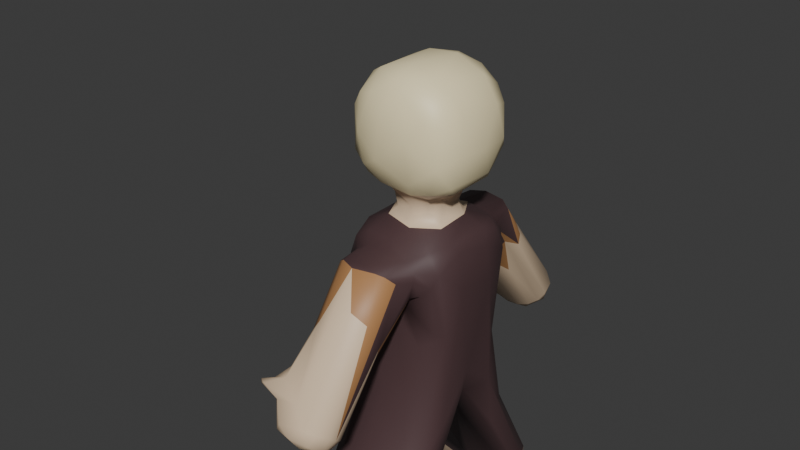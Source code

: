 # Source: V1NPC02.blend  (saved by Blender 5.0.119; exported with 4.5.12 LTS)
import bpy
from mathutils import Matrix  # noqa: F401  (used for matrix-valued properties, if any)

bpy.ops.wm.read_factory_settings(use_empty=True)
scene = bpy.context.scene
scene.name = 'Scene'

# ---- collections
col_collection = bpy.data.collections.new('Collection'); scene.collection.children.link(col_collection)

# ---- materials (node trees are filled in below, after node groups)
mat_material = bpy.data.materials.new('Material')
mat_material_001 = bpy.data.materials.new('Material.001')
mat_material_002 = bpy.data.materials.new('Material.002')
mat_material_003 = bpy.data.materials.new('Material.003')

# ---- material node trees
mat_material.use_nodes = True; mat_material.node_tree.nodes.clear()
_N = mat_material.node_tree.nodes; _L = mat_material.node_tree.links
n0 = _N.new('ShaderNodeBsdfPrincipled'); n0.name = 'Principled BSDF'; n0.location = (-200, 100)
n0.inputs[0].default_value = (0.7991, 0.6038, 0.4125, 1.0)
n1 = _N.new('ShaderNodeOutputMaterial'); n1.name = 'Material Output'; n1.location = (200, 100)
_L.new(n0.outputs[0], n1.inputs[0])
n1.is_active_output = True
mat_material_001.use_nodes = True; mat_material_001.node_tree.nodes.clear()
_N = mat_material_001.node_tree.nodes; _L = mat_material_001.node_tree.links
n0 = _N.new('ShaderNodeBsdfPrincipled'); n0.name = 'Principled BSDF'; n0.location = (-200, 100)
n0.inputs[0].default_value = (0.9734, 0.8469, 0.5149, 1.0)
n1 = _N.new('ShaderNodeOutputMaterial'); n1.name = 'Material Output'; n1.location = (200, 100)
_L.new(n0.outputs[0], n1.inputs[0])
n1.is_active_output = True
mat_material_002.use_nodes = True; mat_material_002.node_tree.nodes.clear()
_N = mat_material_002.node_tree.nodes; _L = mat_material_002.node_tree.links
n0 = _N.new('ShaderNodeBsdfPrincipled'); n0.name = 'Principled BSDF'; n0.location = (-200, 100)
n0.inputs[0].default_value = (0.08438, 0.04519, 0.04817, 1.0)
n1 = _N.new('ShaderNodeOutputMaterial'); n1.name = 'Material Output'; n1.location = (200, 100)
_L.new(n0.outputs[0], n1.inputs[0])
n1.is_active_output = True
mat_material_003.use_nodes = True; mat_material_003.node_tree.nodes.clear()
_N = mat_material_003.node_tree.nodes; _L = mat_material_003.node_tree.links
n0 = _N.new('ShaderNodeBsdfPrincipled'); n0.name = 'Principled BSDF'; n0.location = (-200, 100)
n0.inputs[0].default_value = (0.4342, 0.2159, 0.0865, 1.0)
n1 = _N.new('ShaderNodeOutputMaterial'); n1.name = 'Material Output'; n1.location = (200, 100)
_L.new(n0.outputs[0], n1.inputs[0])
n1.is_active_output = True

# ---- world
world_world = bpy.data.worlds.new('World'); scene.world = world_world
world_world.use_nodes = True; world_world.node_tree.nodes.clear()
_N = world_world.node_tree.nodes; _L = world_world.node_tree.links
n0 = _N.new('ShaderNodeOutputWorld'); n0.name = 'World Output'; n0.location = (200, 100)
n1 = _N.new('ShaderNodeBackground'); n1.name = 'Background'; n1.location = (-200, 100)
n1.inputs[0].default_value = (0.05088, 0.05088, 0.05088, 1.0)
_L.new(n1.outputs[0], n0.inputs[0])
n0.is_active_output = True
world_world.color = (0.05088, 0.05088, 0.05088)
world_world.sun_shadow_jitter_overblur = 0.0

# ---- meshes
me_cube_005 = bpy.data.meshes.new('Cube.005')
me_cube_005.from_pydata([(0.563, 7.863e-05, -1.283), (0.9205, -0.3502, 1.855), (0.5313, -0.347, 2.141), (0.5363, 0.1871, 2.636), (0.9603, 0.2553, 3.018), (0.765, -0.8169, 0.53), (0.3205, -3.241, -0.4335), (0.01375, -2.345, -3.728), (0.5439, -2.229, -3.4), (-1.854, -1.439, -3.547), (-0.535, -2.557, -0.5085), (-0.8822, -0.9073, -1.471), (-0.6981, -0.847, -0.162), (0.5703, -0.9033, 0.2522), (0.7863, -0.854, -0.662), (-0.0664, -1.076, -0.7284), (0.4996, -1.188, -1.344), (-0.05444, -0.9903, 0.9518), (0.6695, -0.8367, 1.955), (0.05094, -0.9287, 2.014), (-0.86, -0.9108, 1.487), (0.5263, -0.2661, 2.636), (0.3557, -0.4587, 2.636), (0.2955, -0.3709, 2.365), (-0.2993, -0.3913, 2.3), (-0.3846, -0.3714, 2.548), (0.8803, -0.5758, 3.003), (0.3262, -0.9016, 3.005), (-0.2607, -0.9915, 3.308), (-0.6085, -0.8524, 3.103), (0.5989, -0.7073, 2.86), (0.8049, -0.4575, 4.392), (0.6619, -0.7714, 4.326), (0.2543, -0.9063, 4.376), (-0.01928, -0.8084, 4.572), (-0.4104, -0.9017, 4.307), (0.6069, -0.91, 4.046), (0.7936, -0.8402, 3.374), (-0.6517, -0.9277, 3.675), (-0.9533, -0.6363, 1.247), (0.8224, -1.108, -1.748), (0.914, -0.6741, -1.246), (0.937, -0.1016, -0.4444), (-0.822, -0.4935, 1.985), (-0.4576, -0.437, 2.133), (-0.5284, -0.1959, 2.158), (-0.8679, -0.7423, 3.243), (-0.7063, -0.7913, 4.243), (-0.7779, -0.3921, 4.447), (-1.075, -3.339e-08, 3.524), (-0.9649, -0.4052, 4.112), (-0.3194, 0.3889, 4.693), (0.1999, 0.411, 4.722), (0.01686, -0.4122, 4.736), (0.7355, 0.3958, 4.491), (-0.8964, -0.2845, 2.893), (-0.4558, 0.227, 2.269), (-0.4558, 0.1666, 2.471), (-0.5017, -0.1552, 2.602), (-0.5364, 0.1895, 2.637), (0.8127, -0.4423, 1.995), (-0.9875, -0.4528, 1.46), (0.1199, -0.0002868, -1.471), (-0.9412, -0.08909, -0.4065), (-0.7533, -0.001702, -1.042), (0.002952, -1.226, 0.9154), (-0.3131, -1.279, 0.9389), (0.6013, -1.087, 1.67), (-0.6041, -1.116, 1.644), (-0.5178, -1.087, 1.769), (0.6494, -0.9986, 1.268), (0.5527, -1.14, 1.26), (-0.6676, -0.931, 1.044), (0.1962, -2.086, 1.311), (-0.08115, -1.737, 1.83), (0.4412, -1.586, 1.786), (-0.3523, -1.627, 1.831), (-0.5644, -1.23, 1.325), (-0.4968, -2.189, 0.808), (0.4274, -1.084, 1.834), (0.5506, -1.465, 1.654), (-0.01513, -3.313, -0.3946), (-0.2919, -3.075, -0.6709), (-0.3866, -3.182, -0.4724), (0.4271, -3.029, -0.6314), (-0.3331, -2.802, -0.7653), (0.3937, -1.248, 1.017), (-1.404, -2.236, -3.919), (0.5454, -2.223, -3.705), (0.6409, -2.046, -3.856), (-1.436, -1.494, -4.006), (-0.6239, -1.506, -2.121), (-0.6312, -1.072, -1.161), (0.4434, -1.646, -3.99), (-0.7339, -0.5169, -1.973), (-0.6867, -0.9316, -2.91), (-1.615, -2.253, -3.278), (-0.8307, -2.023, -2.925), (0.6124, -1.397, -3.649), (0.5, -1.616, -2.259), (-0.4193, -2.185, -3.084), (0.8188, -1.981, -3.325), (0.9198, -1.758, -3.441), (0.8188, -1.531, -3.571), (0.2133, -1.294, -3.695), (-1.098, -1.256, -3.104), (-1.061, -1.363, -2.771), (-1.125, -1.714, -2.865), (-2.053, -1.862, -3.833), (-1.866, -1.707, -4.005), (-1.947, -2.144, -3.379), (-1.95, -1.69, -3.329), (-1.559, -1.839, -4.107), (-0.9704, -1.196, -3.4), (-1.874, -1.958, -3.224), (-1.236, -1.927, -2.992), (-1.448, -2.369, -3.669), (-1.952, -2.21, -3.663), (0.4542, -2.016, 1.143), (-0.4454, -2.142, -0.1247), (-0.048, -3.087, 0.0893), (-0.7221, -2.595, 0.04836), (-0.2416, -3.262, -0.2635), (-0.4414, -3.083, 0.001109), (0.4339, -3.121, -0.2513), (0.341, -2.602, -0.6679), (0.1074, -2.532, -0.7172), (-0.3705, -2.414, -0.5337), (-0.9465, -2.47, -0.3662), (-0.9916, -2.742, -0.1666), (-0.9415, -2.937, 0.009024), (-0.7698, -2.338, -0.272), (-0.7401, -2.828, 0.1372), (-0.5089, -2.685, 0.368), (-0.701, -2.603, -0.3825), (1.003, -0.3601, 1.239), (0.8999, -0.6486, 0.43), (0.3464, -0.9808, -0.3175), (-0.4043, -0.939, 0.2691), (-1.503, -1.33, -3.686), (-1.898, -1.507, -3.856), (-0.9332, -0.5455, 1.773), (-0.5286, -1.507, 1.705), (0.08855, -0.5852, 2.116), (0.05679, -0.5216, 2.634), (-0.2886, -0.8062, 2.862), (-0.4446, -0.2279, 2.317), (-0.0435, -0.4893, 2.192), (0.004758, -0.4328, 2.409), (-0.4123, -0.4534, 2.64), (-0.7217, -0.6177, 2.859), (0.483, -0.5372, 4.62), (-0.4899, -0.5449, 4.613), (-1.022, -0.5422, 3.531), (-0.8584, -0.7491, 3.99), (0.3265, -1.012, 3.711), (-0.1518, -1.02, 3.946), (0.7931, -0.3952, 2.822), (1.022, -0.5422, 3.531), (0.8582, -0.7495, 3.99), (0.9653, -0.4152, 4.104), (0.4463, -0.2306, 2.3), (0.4621, -0.2095, 2.492), (0.8937, -0.839, 1.646), (-0.8869, -0.6882, -0.4791), (-0.9797, -0.3576, -0.1282), (-0.4355, -1.058, 1.155), (0.2848, -1.015, 1.075), (0.07981, -1.061, 1.058), (-0.005351, -1.08, 1.905), (-0.4992, -0.871, 1.982), (0.8195, -0.9354, 1.443), (-0.6663, -1.033, 1.364), (-0.7503, -0.8927, 1.83), (0.307, -1.658, 1.836), (-0.3322, -1.087, 1.862), (0.05041, -1.627, 1.873), (0.6121, -1.13, 1.549), (-0.6212, -2.803, -0.3367), (-0.4766, -2.95, -0.6262), (0.1311, -2.792, -0.8393), (0.0367, -3.144, -0.6658), (0.221, -3.235, -0.1847), (0.3707, -2.841, -0.7374), (-0.1499, -2.698, -0.8169), (-0.2683, -1.778, -4.114), (0.4532, -1.863, -4.013), (0.06812, -2.136, -3.983), (0.04181, -1.556, -4.031), (0.7432, -1.781, -3.854), (0.8054, -2.039, -3.644), (0.1465, -2.239, -3.209), (-0.2463, -2.379, -3.539), (-0.09665, -1.398, -1.723), (0.8714, -0.9043, -2.377), (-0.334, -0.001263, -1.413), (-0.4127, -1.329, -3.816), (-0.8735, -0.9828, -2.675), (-0.9253, -0.9121, -1.945), (-0.8927, -1.497, -2.449), (-2.069, -1.978, -3.495), (-2.063, -1.672, -3.567), (-1.325, -1.35, -3.297), (-1.345, -1.599, -3.066), (-1.843, -2.155, -3.884), (-1.599, -2.362, -3.514), (-0.1419, -2.27, -0.4208), (0.4393, -1.797, 0.4749), (0.532, -1.856, 0.6667), (-0.3259, -2.236, 1.02), (-0.413, -1.644, 0.603), (-0.5624, -2.002, 0.6328), (0.488, -2.695, -0.5544), (0.5458, -2.853, -0.4303), (0.5248, -2.983, -0.3269), (-0.6416, -2.334, -0.02084), (-0.9614, -2.421, -0.3103), (-0.9846, -2.616, -0.1286), (-0.4503, -2.878, 0.284), (-0.7863, -3.027, 0.1158), (-0.9539, -2.916, 0.0693), (-0.8236, -2.32, -0.4246), (-0.6303, -2.925, -0.1581), (-0.4771, 1.058, 1.187), (-0.855, 0.7646, 3.273), (0.2281, 2.71, -0.7987), (-0.3415, 3.225, -0.3907), (-0.1879, 2.378, -3.639), (0.5661, 2.175, -3.774), (-0.9401, 1.216, -3.493), (-0.6764, 2.283, -0.2693), (-0.8673, 0.2471, -1.028), (-0.9721, 0.3732, -0.345), (-0.8892, 0.7732, -1.062), (-0.732, 1.01, -1.207), (-0.6014, 0.8989, -0.2724), (-0.7416, 0.8244, 0.6164), (0.7306, 0.8125, -0.1448), (-0.3095, 1.198, -1.234), (0.5005, 1.187, -1.342), (-0.004706, 0.9727, 0.7779), (0.8542, 0.6502, 1.887), (0.09777, 0.9308, 2.009), (0.9137, 0.8163, 1.473), (0.5166, 0.2663, 2.164), (0.09707, 0.4592, 2.246), (0.3917, 0.4819, 2.131), (0.649, 0.8138, 1.974), (0.4353, 0.4112, 2.631), (0.05728, 0.5238, 2.635), (0.2888, 0.3897, 2.442), (0.3781, 0.3418, 2.299), (-0.3055, 0.4089, 2.257), (0.8987, 0.7246, 3.32), (0.6911, 0.8225, 3.115), (0.1019, 0.9771, 3.178), (-0.4664, 0.9172, 3.176), (0.5383, 0.7436, 2.863), (-0.5321, 0.7302, 2.849), (-0.3999, 0.4354, 2.627), (0.6787, 0.811, 4.249), (0.5271, 0.9811, 3.683), (-0.5271, 0.9811, 3.683), (-0.8507, 0.9038, 1.401), (-0.9303, 0.7514, 1.512), (-0.9913, 0.4201, 1.332), (0.882, 0.9759, -1.69), (0.8852, 0.7644, -2.013), (0.7791, 0.0151, -0.9459), (-0.9703, 0.4746, 3.104), (-0.6787, 0.811, 4.249), (-0.6398, 0.4666, 4.541), (0.1894, 1.067, 1.092), (-0.334, 1.137, 1.086), (0.2482, 1.082, 1.881), (-0.2038, 1.084, 1.891), (0.5903, 1.088, 1.693), (0.6151, 1.127, 1.557), (-0.6166, 1.04, 1.308), (-0.6144, 1.126, 1.541), (-0.5951, 1.089, 1.679), (0.5777, 1.047, 1.246), (-0.4983, 0.9591, 1.01), (-0.4962, 1.082, 1.788), (0.332, 2.049, 1.267), (0.02774, 2.222, 1.155), (-0.2806, 2.171, 1.14), (-0.3621, 1.627, 1.827), (-0.5492, 1.373, 1.233), (-0.463, 1.927, 1.254), (0.4664, 1.084, 1.805), (0.4884, 1.967, 1.119), (0.5479, 1.845, 0.9865), (0.5433, 1.422, 1.206), (-0.4491, 3.081, -0.5653), (0.3051, 3.219, -0.4872), (-0.3343, 2.78, -0.7608), (0.4247, 1.288, 1.017), (-1.408, 1.829, -4.115), (-1.635, 2.131, -3.98), (0.5454, 1.754, -3.978), (-0.001539, 1.825, -4.107), (-1.593, 1.428, -3.923), (-1.401, 1.527, -4.03), (-0.8235, 0.8534, -2.482), (-1.371, 2.357, -3.752), (-1.598, 2.362, -3.512), (-1.59, 2.296, -3.341), (-0.5978, 2.053, -2.912), (0.5829, 1.448, -3.76), (0.7045, 1.235, -1.762), (-0.2582, 2.304, -3.282), (0.5114, 2.184, -3.258), (0.8188, 1.981, -3.325), (0.9135, 1.785, -3.412), (0.8801, 1.618, -3.524), (0.7785, 1.609, -3.744), (0.1705, 1.283, -3.697), (-0.3903, 1.079, -3.338), (-1.128, 1.296, -3.025), (-1.075, 1.59, -2.808), (-0.9196, 1.808, -2.749), (-2.005, 2.024, -3.84), (-1.92, 2.158, -3.356), (-1.947, 1.614, -3.379), (-1.881, 1.89, -3.225), (-1.833, 1.735, -4.031), (-1.242, 1.288, -3.359), (-1.364, 1.855, -3.02), (-1.899, 2.248, -3.691), (-0.4497, 1.804, 0.476), (0.4194, 1.775, 0.4611), (0.1423, 2.524, -0.6972), (-0.2661, 3.002, 0.2104), (0.1457, 3.236, -0.1565), (0.3636, 3.15, -0.1888), (-0.6034, 2.262, -0.06706), (-0.6523, 2.489, 0.1695), (-0.5607, 2.798, 0.2714), (-0.7738, 2.306, -0.4241), (0.3636, 2.585, -0.6304), (-0.4975, 2.464, -0.5138), (-0.6665, 2.722, -0.3184), (-0.9826, 2.501, -0.223), (-0.9547, 2.797, -0.1392), (-0.5837, 3.001, -0.09404), (-0.9073, 2.366, -0.4079), (-0.99, 2.567, -0.292), (0.9272, 0.5547, -0.9901), (0.8972, 0.6269, -0.02677), (0.4676, 0.9369, -0.2632), (-0.1082, 1.024, -0.4284), (-1.813, 1.402, -3.611), (-1.998, 1.643, -3.863), (-0.9391, 0.3464, 1.817), (-0.8542, 0.6502, 1.887), (-0.5207, 1.531, 1.697), (0.8305, 0.3913, 1.989), (-0.2178, 0.5672, 2.118), (-0.09466, 0.8613, 2.91), (-0.3659, 0.3415, 2.457), (-0.09491, 0.4424, 2.468), (-0.7624, 0.5749, 2.866), (-0.8433, 0.1954, 2.85), (0.3941, 0.7734, 4.512), (1.257e-06, 0.7077, 4.634), (-0.3941, 0.7734, 4.512), (-1.019, 0.4892, 3.865), (-0.8583, 0.7494, 3.989), (-0.8899, 0.4006, 4.274), (-0.1112, 0.9195, 4.397), (0.1942, 1.011, 4.054), (0.8145, 0.4503, 2.849), (1.022, 0.5422, 3.531), (1.075, -0.0008387, 3.524), (0.8583, 0.7494, 3.989), (0.9729, 0.3941, 4.097), (-0.5387, 0.2754, 2.149), (-0.6131, 0.8123, 1.988), (-0.8036, 0.3554, 2.008), (0.4327, 0.2128, 2.402), (1.002, 0.3484, 1.102), (0.959, 0.2937, 1.749), (-0.8753, 0.6873, -0.1965), (-0.1598, 1.032, 1.075), (0.4454, 0.9696, 1.005), (0.8149, 0.9359, 1.393), (0.7825, 0.9174, 1.745), (-0.7545, 0.9184, 1.8), (0.3002, 1.657, 1.839), (-0.09006, 1.706, 1.864), (0.4822, 1.559, 1.759), (-0.4403, 2.92, -0.677), (-0.02813, 2.952, -0.7977), (0.2334, 3.102, -0.6641), (-0.0777, 3.25, -0.5483), (-0.1649, 3.293, -0.2862), (0.2504, 3.271, -0.356), (0.4501, 2.947, -0.6583), (-0.1576, 2.67, -0.8106), (0.2077, 2.086, -3.997), (0.01549, 2.282, -3.836), (0.01875, 1.539, -4.024), (0.7678, 1.936, -3.817), (0.7261, 2.13, -3.641), (0.3425, 2.313, -3.58), (0.1166, 1.596, -2.081), (-0.4789, 1.581, -2.18), (-0.6946, 0.937, -2.908), (-0.9202, 0.8469, -2.047), (-0.9016, 1.167, -2.069), (-0.7603, 1.44, -2.174), (-1.015, 1.244, -2.682), (-2.086, 1.716, -3.597), (-2.054, 2.021, -3.475), (-1.398, 1.476, -3.185), (-1.593, 2.172, -3.205), (-0.2833, 1.803, 0.2852), (0.0665, 1.264, 0.8745), (-0.124, 2.347, -0.5219), (-0.5189, 2.368, 0.6321), (-0.5634, 2.072, 0.4833), (-0.4166, 2.263, -0.413), (0.488, 2.695, -0.5549), (0.545, 2.836, -0.4455), (0.5097, 3.057, -0.3482), (-0.7663, 2.54, -0.03512), (-0.9911, 2.835, -0.02037), (-0.3135, 3.104, 0.02922), (-0.7994, 3.006, 0.1377), (-0.8938, 2.987, 0.05679), (-0.9271, 2.904, 0.08199)], [], [(135, 136, 41), (5, 13, 136), (14, 16, 40), (13, 17, 137), (137, 138, 15), (17, 138, 137), (15, 138, 12), (13, 137, 14), (5, 167, 13), (90, 139, 196), (90, 140, 139), (90, 109, 140), (140, 9, 139), (112, 109, 90), (139, 9, 113), (20, 141, 39), (173, 43, 141), (61, 141, 354), (69, 142, 76), (2, 18, 60), (60, 1, 357), (2, 60, 244), (44, 143, 147), (143, 19, 18), (44, 19, 143), (170, 19, 44), (2, 143, 18), (149, 144, 145), (30, 27, 144), (145, 27, 28), (149, 145, 150), (377, 45, 56), (56, 146, 57), (24, 148, 25), (148, 144, 149), (23, 144, 148), (147, 24, 44), (150, 29, 46), (58, 55, 59), (53, 152, 34), (34, 33, 151), (152, 35, 34), (51, 152, 53), (271, 48, 152), (152, 47, 35), (151, 32, 31), (151, 31, 54), (153, 50, 49), (46, 153, 55), (38, 154, 46), (29, 28, 38), (28, 155, 156), (156, 35, 38), (155, 36, 33), (156, 33, 34), (157, 30, 22), (157, 4, 26), (26, 37, 30), (26, 158, 37), (37, 158, 159), (158, 160, 159), (374, 376, 160), (37, 159, 36), (43, 173, 170), (162, 22, 23), (2, 161, 23), (382, 1, 135), (5, 136, 171), (136, 135, 163), (1, 60, 163), (163, 60, 18), (12, 39, 164), (72, 20, 12), (165, 63, 198), (11, 165, 198), (86, 168, 167), (17, 13, 167), (167, 5, 70), (71, 167, 70), (79, 19, 169), (18, 19, 79), (175, 170, 173), (177, 70, 171), (171, 163, 67), (172, 20, 72), (172, 72, 166), (209, 74, 76), (73, 174, 74), (74, 174, 176), (169, 175, 176), (175, 76, 176), (67, 80, 177), (79, 75, 67), (10, 179, 178), (179, 83, 222), (85, 180, 82), (183, 84, 180), (181, 6, 81), (182, 122, 81), (122, 83, 81), (124, 6, 214), (126, 184, 127), (186, 187, 185), (187, 88, 7), (187, 87, 112), (95, 196, 113), (188, 93, 185), (188, 185, 90), (113, 196, 139), (102, 190, 189), (101, 190, 102), (8, 190, 101), (189, 89, 186), (96, 191, 100), (192, 7, 8), (191, 8, 99), (96, 205, 192), (193, 99, 16), (91, 100, 193), (92, 193, 15), (41, 40, 102), (42, 194, 268), (41, 194, 42), (195, 62, 196), (11, 91, 92), (63, 94, 197), (11, 199, 91), (198, 199, 11), (198, 197, 106), (94, 95, 197), (197, 95, 105), (199, 106, 107), (199, 97, 91), (114, 200, 110), (111, 201, 200), (140, 108, 201), (200, 117, 110), (108, 117, 200), (9, 201, 111), (9, 140, 201), (105, 202, 203), (203, 114, 115), (107, 115, 97), (106, 203, 107), (105, 113, 202), (87, 116, 204), (204, 108, 109), (96, 110, 205), (96, 114, 110), (205, 117, 116), (65, 206, 66), (210, 206, 119), (65, 125, 126), (66, 210, 166), (177, 208, 71), (118, 213, 80), (133, 218, 209), (68, 77, 211), (210, 211, 77), (211, 215, 78), (119, 215, 210), (78, 215, 121), (78, 133, 209), (119, 206, 221), (206, 126, 127), (208, 213, 212), (212, 125, 207), (219, 120, 218), (182, 124, 118), (215, 131, 121), (121, 131, 217), (217, 220, 132), (216, 129, 217), (123, 219, 130), (219, 220, 130), (132, 220, 218), (131, 221, 216), (134, 128, 127), (221, 131, 119), (178, 134, 10), (222, 130, 129), (349, 381, 348), (381, 135, 42), (239, 237, 310), (350, 240, 385), (237, 385, 386), (236, 282, 235), (238, 234, 235), (238, 235, 351), (238, 351, 239), (352, 302, 229), (303, 298, 301), (326, 298, 303), (354, 264, 265), (354, 355, 264), (280, 356, 279), (421, 288, 279), (287, 289, 356), (357, 246, 244), (241, 247, 357), (247, 242, 246), (246, 242, 358), (246, 358, 245), (358, 252, 245), (258, 359, 249), (255, 257, 359), (258, 256, 359), (360, 252, 56), (57, 360, 56), (59, 57, 58), (59, 360, 57), (252, 358, 56), (361, 245, 252), (360, 259, 361), (249, 250, 361), (245, 250, 251), (362, 259, 59), (362, 258, 259), (269, 362, 363), (362, 224, 258), (364, 52, 54), (52, 365, 51), (51, 366, 271), (52, 53, 151), (366, 270, 271), (260, 364, 54), (367, 224, 269), (369, 270, 368), (49, 269, 55), (368, 262, 224), (271, 270, 369), (48, 369, 50), (256, 262, 255), (261, 254, 255), (370, 371, 262), (371, 364, 260), (366, 370, 270), (224, 262, 256), (248, 372, 3), (254, 372, 257), (373, 376, 374), (253, 373, 4), (261, 375, 253), (378, 355, 379), (355, 354, 379), (388, 355, 378), (378, 377, 358), (248, 380, 250), (380, 3, 162), (246, 251, 244), (380, 161, 244), (243, 382, 381), (241, 382, 243), (233, 232, 383), (234, 383, 235), (383, 265, 264), (63, 165, 232), (231, 63, 232), (272, 384, 418), (384, 273, 418), (281, 385, 272), (385, 240, 384), (242, 274, 275), (242, 247, 274), (387, 386, 276), (293, 281, 297), (243, 386, 387), (263, 388, 280), (280, 388, 283), (263, 264, 388), (282, 278, 223), (289, 287, 286), (390, 275, 274), (389, 390, 274), (275, 287, 283), (389, 274, 290), (391, 276, 277), (391, 290, 276), (294, 342, 345), (392, 341, 342), (394, 398, 393), (395, 295, 394), (296, 393, 399), (393, 225, 399), (394, 295, 398), (226, 395, 294), (334, 396, 428), (397, 334, 335), (397, 396, 334), (396, 226, 345), (395, 226, 396), (397, 395, 396), (423, 398, 424), (424, 398, 425), (295, 397, 425), (399, 332, 419), (399, 419, 341), (296, 399, 341), (76, 142, 78, 209), (400, 228, 403), (401, 405, 228), (305, 227, 401), (302, 402, 317), (402, 300, 309), (301, 402, 303), (229, 302, 318), (315, 403, 314), (404, 313, 314), (404, 312, 313), (405, 311, 312), (311, 306, 307), (227, 305, 306), (228, 405, 404), (404, 405, 312), (308, 321, 407), (312, 311, 406), (266, 313, 310), (314, 313, 266), (62, 317, 0), (318, 195, 64), (411, 410, 234), (231, 304, 64), (320, 319, 412), (329, 414, 323), (322, 353, 413), (413, 352, 324), (323, 414, 325), (319, 415, 327), (319, 327, 229), (307, 323, 416), (323, 307, 306), (416, 325, 328), (417, 418, 273), (418, 331, 297), (417, 419, 418), (330, 273, 223), (419, 332, 418), (334, 285, 284), (335, 334, 284), (289, 420, 421), (421, 330, 288), (420, 337, 421), (288, 330, 223), (338, 337, 420), (331, 423, 293), (293, 424, 292), (425, 291, 292), (340, 423, 331), (428, 429, 333), (338, 429, 337), (426, 336, 337), (431, 426, 429), (344, 347, 427), (345, 430, 428), (430, 431, 429), (430, 427, 431), (230, 346, 339), (346, 342, 341), (347, 342, 346), (342, 344, 345), (347, 344, 342), (41, 136, 14), (42, 135, 41), (136, 13, 14), (41, 14, 40), (92, 15, 12), (14, 137, 16), (17, 72, 138), (138, 72, 12), (137, 15, 16), (90, 185, 112), (39, 141, 61), (20, 173, 141), (354, 141, 43), (69, 68, 142), (68, 211, 142), (211, 78, 142), (55, 58, 149, 150), (22, 30, 144), (144, 27, 145), (30, 37, 27), (29, 145, 28), (150, 145, 29), (146, 25, 58), (146, 24, 25), (25, 149, 58), (45, 44, 146), (44, 24, 146), (146, 58, 57), (56, 45, 146), (147, 23, 148), (147, 148, 24), (25, 148, 149), (23, 22, 144), (147, 143, 23), (143, 2, 23), (47, 48, 50, 154), (150, 46, 55), (53, 34, 151), (151, 33, 32), (52, 51, 53), (51, 271, 152), (152, 48, 47), (46, 154, 153), (153, 154, 50), (32, 159, 160, 31), (55, 153, 49), (46, 29, 38), (38, 47, 154), (49, 50, 367), (27, 155, 28), (27, 37, 155), (28, 156, 38), (155, 37, 36), (156, 155, 33), (156, 34, 35), (33, 36, 32), (38, 35, 47), (21, 157, 22), (157, 26, 30), (157, 372, 4), (158, 374, 160), (374, 158, 26, 4), (379, 43, 45, 377), (160, 376, 31), (36, 159, 32), (44, 45, 43), (61, 165, 164, 39), (43, 379, 354), (44, 43, 170), (161, 162, 23), (162, 21, 22), (135, 1, 163), (135, 381, 382), (171, 136, 163), (11, 164, 165), (164, 11, 92, 12), (12, 20, 39), (165, 61, 265), (168, 65, 66, 166), (168, 166, 167), (166, 17, 167), (166, 72, 17), (86, 65, 168), (19, 170, 175, 169), (71, 86, 167), (18, 79, 67, 163), (177, 71, 70), (177, 171, 67), (173, 20, 68, 69), (70, 5, 171), (172, 68, 20), (174, 73, 118, 75), (68, 172, 77), (69, 175, 173), (77, 172, 166), (74, 176, 76), (83, 122, 123, 222), (169, 176, 79), (79, 176, 174), (175, 69, 76), (67, 75, 80), (118, 80, 75), (79, 174, 75), (222, 178, 179), (10, 85, 179), (83, 179, 82), (83, 82, 181, 81), (82, 180, 181), (180, 84, 181), (181, 84, 6), (84, 183, 212, 213), (85, 184, 180), (179, 85, 82), (182, 120, 122), (120, 123, 122), (182, 81, 6), (182, 6, 124), (85, 10, 127, 184), (213, 214, 84), (214, 6, 84), (125, 212, 183), (126, 125, 180), (184, 126, 180), (180, 125, 183), (93, 188, 104, 98), (186, 89, 187), (187, 89, 88), (93, 186, 185), (87, 187, 7), (185, 187, 112), (196, 104, 188), (189, 93, 98, 103), (196, 188, 90), (103, 102, 189), (189, 190, 89), (190, 88, 89), (8, 88, 190), (93, 189, 186), (8, 101, 40, 99), (97, 96, 100), (191, 192, 8), (191, 96, 192), (8, 7, 88), (192, 205, 116), (192, 116, 7), (92, 91, 193), (193, 191, 99), (193, 100, 191), (91, 97, 100), (16, 15, 193), (268, 194, 0), (40, 16, 99), (103, 98, 0, 194), (102, 40, 101), (194, 41, 102), (103, 194, 102), (9, 111, 203, 202), (95, 195, 196), (62, 0, 104), (104, 0, 98), (64, 195, 94), (196, 62, 104), (94, 195, 95), (198, 63, 197), (198, 106, 199), (63, 64, 94), (95, 113, 105), (197, 105, 106), (97, 199, 107), (114, 111, 200), (201, 108, 200), (108, 140, 109), (117, 108, 204), (107, 203, 115), (203, 111, 114), (114, 96, 97, 115), (106, 105, 203), (113, 9, 202), (87, 204, 112), (112, 204, 109), (87, 7, 116), (204, 116, 117), (205, 110, 117), (208, 177, 80, 213), (65, 86, 125), (66, 206, 210), (206, 65, 126), (125, 86, 207), (118, 214, 213), (71, 207, 86), (71, 208, 207), (349, 266, 310, 237), (74, 120, 73), (74, 209, 120), (73, 120, 182), (209, 218, 120), (73, 182, 118), (210, 215, 211), (77, 166, 210), (133, 78, 121), (221, 206, 127), (207, 208, 212), (214, 118, 124), (133, 121, 132), (121, 217, 132), (217, 131, 216), (119, 131, 215), (220, 217, 129), (220, 129, 130), (129, 216, 128), (123, 120, 219), (218, 220, 219), (218, 133, 132), (127, 128, 221), (221, 128, 216), (10, 134, 127), (134, 222, 129), (134, 129, 128), (178, 222, 134), (222, 123, 130), (268, 267, 348), (266, 349, 348), (268, 348, 42), (348, 381, 42), (237, 243, 349), (237, 386, 243), (157, 21, 3, 372), (350, 351, 240), (351, 235, 240), (235, 282, 240), (239, 350, 237), (237, 350, 385), (239, 351, 350), (303, 302, 326), (352, 353, 302), (302, 353, 326), (327, 352, 229), (355, 388, 264), (61, 354, 265), (283, 287, 280), (279, 356, 421), (280, 287, 356), (278, 279, 288), (356, 289, 421), (357, 247, 246), (60, 357, 244), (242, 378, 358), (259, 258, 249), (249, 257, 248), (359, 257, 249), (255, 254, 257), (359, 256, 255), (258, 224, 256), (59, 259, 360), (245, 361, 250), (361, 259, 249), (249, 248, 250), (246, 245, 251), (360, 361, 252), (363, 362, 59), (269, 224, 362), (55, 269, 363), (55, 363, 59), (364, 365, 52), (51, 365, 366), (365, 364, 370), (370, 366, 365), (54, 52, 151), (49, 367, 269), (367, 368, 224), (367, 369, 368), (368, 270, 262), (48, 271, 369), (50, 369, 367), (262, 371, 255), (255, 371, 261), (270, 370, 262), (261, 371, 260), (371, 370, 364), (257, 372, 248), (376, 375, 260, 54), (372, 253, 4), (254, 253, 372), (253, 375, 373), (373, 375, 376), (264, 263, 236, 383), (4, 373, 374), (376, 54, 31), (261, 260, 375), (261, 253, 254), (377, 378, 379), (358, 377, 56), (251, 380, 244), (250, 380, 251), (380, 248, 3), (244, 161, 2), (380, 162, 161), (162, 3, 21), (349, 243, 381), (357, 1, 382), (241, 357, 382), (387, 247, 241), (243, 387, 241), (383, 232, 265), (235, 383, 236), (378, 275, 283, 388), (232, 165, 265), (231, 64, 63), (234, 233, 383), (384, 223, 273), (272, 385, 384), (384, 282, 223), (240, 282, 384), (297, 281, 272), (274, 247, 290), (275, 378, 242), (276, 290, 247, 387), (276, 386, 277), (277, 386, 281), (281, 386, 385), (398, 423, 340, 225), (278, 263, 279), (279, 263, 280), (278, 236, 263), (223, 278, 288), (282, 236, 278), (285, 390, 389), (286, 287, 390), (285, 389, 284), (389, 391, 284), (275, 390, 287), (292, 391, 277), (293, 277, 281), (391, 389, 290), (291, 284, 391), (292, 291, 391), (293, 292, 277), (342, 294, 392), (345, 226, 294), (392, 296, 341), (392, 294, 393), (395, 394, 393), (294, 395, 393), (296, 392, 393), (393, 398, 225), (428, 396, 345), (397, 295, 395), (398, 295, 425), (425, 397, 335), (401, 400, 299, 305), (332, 225, 340), (332, 399, 225), (301, 400, 300), (400, 401, 228), (400, 403, 300), (401, 227, 405), (301, 298, 299, 400), (416, 308, 311, 307), (318, 302, 317), (317, 402, 309), (402, 301, 300), (303, 402, 302), (315, 316, 403), (403, 404, 314), (316, 300, 403), (403, 228, 404), (309, 300, 316), (405, 227, 311), (407, 406, 311, 308), (311, 227, 306), (239, 406, 238), (406, 407, 238), (239, 310, 406), (234, 238, 407, 411), (315, 267, 268, 316), (407, 321, 411), (310, 312, 406), (267, 314, 348), (348, 314, 266), (316, 268, 0, 309), (267, 315, 314), (310, 313, 312), (413, 324, 325, 414), (0, 317, 309), (195, 318, 317), (304, 318, 64), (195, 317, 62), (408, 229, 318), (304, 408, 318), (234, 410, 233), (233, 410, 409), (231, 409, 304), (410, 412, 409), (409, 412, 304), (411, 320, 410), (410, 320, 412), (411, 321, 320), (412, 319, 304), (233, 409, 232), (232, 409, 231), (304, 319, 408), (319, 229, 408), (319, 320, 328, 415), (414, 322, 413), (329, 322, 414), (413, 353, 352), (322, 326, 353), (415, 328, 325, 324), (352, 327, 415, 324), (328, 321, 308, 416), (328, 320, 321), (326, 299, 298), (305, 299, 329), (326, 322, 299), (299, 322, 329), (329, 323, 306), (340, 331, 418, 332), (416, 323, 325), (305, 329, 306), (272, 418, 297), (422, 417, 330, 230), (289, 286, 333, 420), (330, 417, 273), (297, 331, 293), (285, 286, 390), (285, 333, 286), (419, 422, 339, 341), (333, 338, 420), (334, 333, 285), (421, 336, 330), (336, 230, 330), (337, 336, 421), (417, 422, 419), (335, 284, 291, 425), (293, 423, 424), (292, 424, 425), (333, 334, 428), (337, 429, 426), (426, 230, 336), (431, 343, 426), (426, 343, 230), (431, 427, 343), (427, 347, 343), (343, 347, 346), (430, 344, 427), (428, 430, 429), (333, 429, 338), (339, 346, 341), (230, 343, 346), (230, 339, 422), (345, 344, 430)])
me_cube_005.polygons.foreach_set('use_smooth', [True] * 812)
me_cube_005.polygons.foreach_set('material_index', [2, 2, 2, 2, 2, 2, 2, 2, 2, 0, 0, 0, 0, 0, 0, 2, 2, 2, 2, 2, 2, 2, 0, 2, 2, 2, 2, 0, 1, 1, 0, 0, 0, 0, 0, 0, 0, 1, 0, 1, 1, 1, 1, 1, 1, 1, 1, 0, 0, 1, 1, 1, 1, 1, 1, 0, 1, 1, 1, 1, 1, 1, 1, 2, 0, 0, 2, 2, 2, 2, 2, 2, 2, 2, 2, 2, 2, 2, 2, 2, 2, 2, 2, 2, 2, 2, 3, 3, 2, 2, 2, 2, 2, 0, 0, 0, 0, 0, 0, 0, 0, 0, 0, 0, 0, 2, 0, 0, 0, 0, 0, 0, 0, 0, 0, 2, 0, 2, 2, 2, 2, 2, 2, 2, 2, 2, 2, 2, 2, 2, 2, 2, 2, 0, 0, 0, 0, 0, 0, 0, 2, 0, 2, 2, 2, 0, 0, 0, 0, 0, 0, 0, 0, 2, 2, 3, 0, 2, 3, 0, 0, 0, 0, 0, 0, 0, 0, 0, 0, 0, 0, 0, 0, 0, 0, 0, 0, 0, 0, 0, 0, 2, 2, 2, 2, 2, 2, 2, 2, 2, 0, 0, 0, 2, 2, 2, 3, 2, 2, 2, 2, 0, 0, 0, 1, 1, 1, 0, 0, 0, 0, 0, 0, 0, 0, 0, 0, 0, 0, 1, 1, 1, 1, 1, 1, 1, 0, 1, 0, 1, 1, 1, 1, 1, 1, 1, 1, 1, 0, 1, 1, 1, 1, 2, 2, 2, 0, 0, 0, 0, 0, 2, 2, 2, 2, 2, 2, 2, 2, 2, 2, 2, 2, 2, 2, 2, 2, 2, 2, 2, 2, 3, 2, 2, 2, 2, 2, 2, 0, 0, 0, 0, 0, 0, 0, 0, 0, 0, 0, 0, 0, 0, 0, 0, 0, 0, 0, 0, 3, 0, 0, 0, 0, 0, 0, 0, 0, 0, 0, 0, 0, 0, 0, 0, 2, 2, 2, 2, 2, 2, 2, 2, 2, 0, 0, 0, 0, 2, 2, 0, 0, 0, 3, 3, 0, 2, 0, 0, 0, 3, 3, 0, 2, 0, 0, 0, 0, 0, 0, 0, 0, 0, 0, 0, 0, 0, 0, 0, 0, 0, 0, 2, 2, 2, 2, 2, 2, 2, 2, 2, 0, 2, 2, 2, 2, 2, 3, 0, 0, 1, 1, 1, 1, 0, 0, 0, 0, 0, 0, 0, 0, 0, 0, 0, 0, 0, 1, 0, 1, 1, 1, 1, 1, 0, 1, 1, 0, 1, 1, 1, 1, 1, 1, 1, 1, 1, 1, 1, 0, 1, 1, 1, 1, 2, 1, 1, 2, 2, 2, 2, 0, 0, 2, 2, 2, 2, 2, 2, 2, 3, 2, 2, 2, 3, 2, 2, 2, 2, 2, 2, 2, 2, 3, 2, 2, 2, 2, 0, 2, 2, 2, 2, 3, 2, 0, 0, 0, 0, 0, 0, 0, 0, 0, 0, 0, 0, 0, 0, 0, 0, 0, 0, 0, 0, 0, 0, 0, 0, 0, 0, 0, 0, 0, 0, 0, 0, 0, 0, 0, 2, 0, 0, 0, 0, 0, 0, 2, 2, 2, 2, 2, 2, 2, 2, 2, 2, 2, 0, 2, 2, 2, 2, 2, 2, 2, 2, 2, 2, 2, 2, 0, 0, 0, 0, 2, 0, 0, 2, 0, 0, 0, 0, 0, 0, 2, 0, 0, 0, 0, 0, 3, 3, 2, 0, 0, 0, 0, 0, 0, 3, 0, 0, 0, 0, 0, 0, 0, 0, 0, 0, 0, 0, 0, 0, 0, 0, 0, 0, 0, 0, 0, 2, 2, 2, 2, 2, 2, 0, 2, 2, 2, 2, 2, 2, 0, 0, 0, 0, 2, 2, 2, 2, 2, 2, 2, 2, 2, 2, 0, 0, 1, 1, 1, 1, 0, 0, 0, 0, 0, 0, 0, 0, 0, 0, 1, 1, 1, 1, 1, 0, 0, 1, 1, 1, 1, 1, 1, 1, 1, 1, 1, 1, 1, 1, 1, 1, 2, 1, 1, 1, 1, 2, 0, 0, 0, 0, 0, 0, 0, 2, 2, 2, 2, 2, 2, 2, 2, 2, 2, 2, 2, 2, 2, 2, 2, 2, 2, 2, 2, 2, 2, 0, 2, 2, 2, 2, 2, 2, 2, 3, 3, 2, 2, 2, 2, 3, 3, 3, 0, 0, 0, 0, 0, 0, 0, 0, 0, 0, 0, 0, 0, 0, 0, 0, 0, 0, 0, 0, 0, 0, 0, 0, 0, 0, 0, 0, 0, 0, 0, 2, 0, 2, 2, 2, 2, 2, 2, 2, 2, 2, 2, 2, 2, 0, 2, 2, 2, 2, 2, 2, 2, 2, 2, 2, 2, 2, 2, 2, 2, 2, 2, 2, 2, 2, 0, 0, 0, 0, 0, 0, 0, 2, 0, 0, 0, 0, 0, 0, 0, 0, 2, 0, 0, 3, 3, 3, 0, 0, 0, 0, 0, 0, 0, 0, 0, 0, 0, 0, 0, 0, 0, 0, 0, 0, 0, 0, 0, 0, 0, 0, 0, 0])
_uv = me_cube_005.uv_layers.new(name='UVMap')
_uv.uv.foreach_set('vector', [0.6079, 0.6711, 0.5555, 0.7194, 0.4225, 0.6952, 0.5738, 0.7469, 0.5362, 0.7886, 0.5555, 0.7194, 0.4469, 0.7496, 0.4012, 0.7996, 0.393, 0.7373, 0.5362, 0.7886, 0.6111, 0.8862, 0.4773, 0.8216, 0.4773, 0.8216, 0.537, 0.9433, 0.4342, 0.8855, 0.6111, 0.8862, 0.537, 0.9433, 0.4773, 0.8216, 0.4342, 0.8855, 0.537, 0.9433, 0.4783, 0.9931, 0.5362, 0.7886, 0.4773, 0.8216, 0.4469, 0.7496, 0.5738, 0.7469, 0.6217, 0.8219, 0.5362, 0.7886, 0.0, 0.0, 0.0, 0.0, 0.0, 0.0, 0.0, 0.0, 0.0, 0.0, 0.0, 0.0, 0.0, 0.0, 0.0, 0.0, 0.0, 0.0, 0.0, 0.0, 0.0, 0.0, 0.0, 0.0, 0.0, 0.0, 0.0, 0.0, 0.0, 0.0, 0.0, 0.0, 0.0, 0.0, 0.0, 0.0, 0.6242, 0.004651, 0.6247, 0.05005, 0.611, 0.03356, 0.625, 0.00195, 0.625, 0.03643, 0.6247, 0.05005, 0.6198, 0.0783, 0.6247, 0.05005, 0.6248, 0.07915, 0.625, 0.9725, 0.625, 0.9756, 0.625, 0.9656, 0.6888, 0.6666, 0.6468, 0.7434, 0.6454, 0.6813, 0.6454, 0.6813, 0.6321, 0.6694, 0.6491, 0.6647, 0.6888, 0.6666, 0.6454, 0.6813, 0.6863, 0.6551, 0.8054, 0.6788, 0.7394, 0.6978, 0.7585, 0.6865, 0.7394, 0.6978, 0.7402, 0.7456, 0.6468, 0.7434, 0.8054, 0.6788, 0.7402, 0.7456, 0.7394, 0.6978, 0.8344, 0.7432, 0.7402, 0.7456, 0.8054, 0.6788, 0.6888, 0.6666, 0.7394, 0.6978, 0.6468, 0.7434, 0.7892, 0.6648, 0.7442, 0.6758, 0.7678, 0.6745, 0.7133, 0.6686, 0.7325, 0.6745, 0.7442, 0.6758, 0.7678, 0.6745, 0.7325, 0.6745, 0.7619, 0.6753, 0.7892, 0.6648, 0.7678, 0.6745, 0.7938, 0.6627, 0.8151, 0.6587, 0.8145, 0.6502, 0.8052, 0.6531, 0.8052, 0.6531, 0.8031, 0.6529, 0.8027, 0.6441, 0.7871, 0.6737, 0.7495, 0.6773, 0.7897, 0.6663, 0.7495, 0.6773, 0.7442, 0.6758, 0.7892, 0.6648, 0.7142, 0.6724, 0.7442, 0.6758, 0.7495, 0.6773, 0.7585, 0.6865, 0.7871, 0.6737, 0.8054, 0.6788, 0.7938, 0.6627, 0.7828, 0.6708, 0.794, 0.6631, 0.8024, 0.6447, 0.8022, 0.6449, 0.8024, 0.6436, 0.7493, 0.6446, 0.7742, 0.6509, 0.7523, 0.6619, 0.7523, 0.6619, 0.7377, 0.6677, 0.7259, 0.6504, 0.7742, 0.6509, 0.7699, 0.6677, 0.7523, 0.6619, 0.7665, 0.6437, 0.7742, 0.6509, 0.7493, 0.6446, 0.7829, 0.6469, 0.7907, 0.6447, 0.7742, 0.6509, 0.7742, 0.6509, 0.7836, 0.6622, 0.7699, 0.6677, 0.7259, 0.6504, 0.7189, 0.6617, 0.7097, 0.6465, 0.7259, 0.6504, 0.7097, 0.6465, 0.7134, 0.644, 0.8, 0.6518, 0.7981, 0.6442, 0.803, 0.6359, 0.794, 0.6631, 0.8, 0.6518, 0.8022, 0.6449, 0.7814, 0.6703, 0.7917, 0.6601, 0.794, 0.6631, 0.7828, 0.6708, 0.7619, 0.6753, 0.7814, 0.6703, 0.7619, 0.6753, 0.7352, 0.6743, 0.7571, 0.674, 0.7571, 0.674, 0.7699, 0.6677, 0.7814, 0.6703, 0.7352, 0.6743, 0.7212, 0.6685, 0.7377, 0.6677, 0.7571, 0.674, 0.7377, 0.6677, 0.7523, 0.6619, 0.6989, 0.648, 0.7133, 0.6686, 0.7141, 0.6689, 0.6989, 0.648, 0.6974, 0.6416, 0.7018, 0.6571, 0.7018, 0.6571, 0.7111, 0.6668, 0.7133, 0.6686, 0.7018, 0.6571, 0.7, 0.6518, 0.7111, 0.6668, 0.7111, 0.6668, 0.7, 0.6518, 0.7083, 0.6602, 0.7, 0.6518, 0.7019, 0.6449, 0.7083, 0.6602, 0.697, 0.636, 0.7017, 0.6438, 0.7019, 0.6449, 0.7111, 0.6668, 0.7083, 0.6602, 0.7212, 0.6685, 0.857, 0.6919, 0.875, 0.75, 0.8344, 0.7432, 0.6994, 0.6496, 0.7141, 0.6689, 0.7142, 0.6724, 0.6888, 0.6666, 0.6964, 0.6536, 0.7142, 0.6724, 0.6286, 0.6683, 0.6321, 0.6694, 0.6079, 0.6711, 0.5738, 0.7469, 0.5555, 0.7194, 0.625, 0.7557, 0.5555, 0.7194, 0.6079, 0.6711, 0.6254, 0.7396, 0.6321, 0.6694, 0.6454, 0.6813, 0.6254, 0.7396, 0.6254, 0.7396, 0.6454, 0.6813, 0.6468, 0.7434, 0.4892, 0.008143, 0.611, 0.03356, 0.4638, 0.03655, 0.6113, 0.0, 0.6242, 0.004651, 0.4892, 0.008143, 0.5145, 0.08382, 0.4764, 0.1219, 0.3841, 0.06711, 0.394, 0.03811, 0.5145, 0.08382, 0.3841, 0.06711, 0.625, 0.7974, 0.624, 0.8607, 0.6217, 0.8219, 0.6111, 0.8862, 0.5362, 0.7886, 0.6217, 0.8219, 0.6217, 0.8219, 0.5738, 0.7469, 0.625, 0.7612, 0.625, 0.7686, 0.6217, 0.8219, 0.625, 0.7612, 0.625, 0.7965, 0.625, 0.8663, 0.625, 0.8721, 0.6256, 0.7723, 0.625, 0.8663, 0.625, 0.7965, 0.625, 0.9386, 0.625, 0.9475, 0.625, 0.9888, 0.625, 0.77, 0.625, 0.7612, 0.625, 0.7557, 0.625, 0.7557, 0.6254, 0.7396, 0.625, 0.7726, 0.625, 0.9858, 0.625, 0.9957, 0.6184, 0.9853, 0.625, 0.9858, 0.6184, 0.9853, 0.6246, 0.9663, 0.625, 0.9417, 0.625, 0.8969, 0.625, 0.9656, 0.625, 0.8332, 0.625, 0.7954, 0.625, 0.8969, 0.625, 0.8969, 0.625, 0.7954, 0.625, 0.8716, 0.625, 0.8721, 0.625, 0.9386, 0.625, 0.8716, 0.625, 0.9386, 0.625, 0.9656, 0.625, 0.8716, 0.625, 0.7726, 0.625, 0.7737, 0.625, 0.77, 0.625, 0.7965, 0.625, 0.7748, 0.625, 0.7726, 0.625, 0.9783, 0.625, 0.9659, 0.625, 0.9753, 0.625, 0.9659, 0.625, 0.9411, 0.625, 0.9684, 0.625, 0.9603, 0.625, 0.8399, 0.625, 0.9284, 0.625, 0.7834, 0.625, 0.7995, 0.625, 0.8399, 0.625, 0.8724, 0.625, 0.8228, 0.625, 0.878, 0.625, 0.8393, 0.625, 0.9171, 0.625, 0.878, 0.625, 0.9171, 0.625, 0.9411, 0.625, 0.878, 0.625, 0.8024, 0.625, 0.8228, 0.625, 0.785, 0.625, 0.8494, 0.625, 0.908, 0.625, 0.9478, 0.3271, 0.6544, 0.2599, 0.6953, 0.2193, 0.6372, 0.2599, 0.6953, 0.3608, 0.7463, 0.263, 0.7437, 0.2599, 0.6953, 0.1312, 0.7128, 0.1276, 0.6509, 0.0, 0.0, 0.0, 0.0, 0.0, 0.0, 0.0, 0.0, 0.0, 0.0, 0.0, 0.0, 0.0, 0.0, 0.0, 0.0, 0.0, 0.0, 0.0, 0.0, 0.0, 0.0, 0.0, 0.0, 0.3731, 0.6908, 0.367, 0.7133, 0.3644, 0.66, 0.3738, 0.7364, 0.367, 0.7133, 0.3731, 0.6908, 0.3744, 0.7912, 0.367, 0.7133, 0.3738, 0.7364, 0.3644, 0.66, 0.3428, 0.6955, 0.3271, 0.6544, 0.375, 0.996, 0.375, 0.8489, 0.375, 0.9166, 0.375, 0.8998, 0.375, 0.8632, 0.3744, 0.7912, 0.375, 0.8489, 0.3744, 0.7912, 0.3777, 0.7995, 0.375, 0.996, 0.375, 0.997, 0.375, 0.8998, 0.3858, 0.8927, 0.3777, 0.7995, 0.4012, 0.7996, 0.3758, 0.9794, 0.375, 0.9166, 0.3858, 0.8927, 0.3868, 0.9818, 0.3858, 0.8927, 0.4342, 0.8855, 0.4225, 0.6952, 0.393, 0.7373, 0.3731, 0.6908, 0.4756, 0.6313, 0.3828, 0.682, 0.4073, 0.6313, 0.4225, 0.6952, 0.3828, 0.682, 0.4756, 0.6313, 0.0, 0.0, 0.0, 0.0, 0.0, 0.0, 0.394, 0.03811, 0.376, 0.004202, 0.3849, 0.005741, 0.4764, 0.1219, 0.3776, 0.1166, 0.376, 0.09878, 0.394, 0.03811, 0.3755, 0.02398, 0.376, 0.004202, 0.3841, 0.06711, 0.3755, 0.02398, 0.394, 0.03811, 0.3841, 0.06711, 0.376, 0.09878, 0.3752, 0.06364, 0.3776, 0.1166, 0.375, 0.125, 0.376, 0.09878, 0.376, 0.09878, 0.375, 0.125, 0.375, 0.09823, 0.3755, 0.02398, 0.3752, 0.06364, 0.375, 0.0268, 0.3755, 0.02398, 0.375, 0.0, 0.376, 0.004202, 0.375, 0.01226, 0.375, 0.03876, 0.375, 0.005979, 0.375, 0.06172, 0.375, 0.08483, 0.375, 0.03876, 0.375, 0.1184, 0.375, 0.07781, 0.375, 0.08483, 0.375, 0.03876, 0.375, 0.01436, 0.375, 0.005979, 0.375, 0.07781, 0.375, 0.01436, 0.375, 0.03876, 0.375, 0.1188, 0.375, 0.08483, 0.375, 0.06172, 0.375, 0.1188, 0.375, 0.1184, 0.375, 0.08483, 0.375, 0.09823, 0.375, 0.1046, 0.375, 0.05489, 0.375, 0.05489, 0.375, 0.01226, 0.375, 0.007414, 0.375, 0.0268, 0.375, 0.007414, 0.375, 0.0, 0.3752, 0.06364, 0.375, 0.05489, 0.375, 0.0268, 0.375, 0.09823, 0.375, 0.125, 0.375, 0.1046, 0.1312, 0.7128, 0.125, 0.75, 0.1253, 0.7073, 0.1253, 0.7073, 0.125, 0.6744, 0.125, 0.6345, 0.375, 0.996, 0.375, 1.0, 0.375, 0.997, 0.375, 0.996, 0.375, 1.0, 0.375, 1.0, 0.375, 0.997, 0.375, 1.0, 0.375, 0.9987, 0.625, 0.8772, 0.625, 0.8962, 0.625, 0.9355, 0.625, 0.9473, 0.625, 0.8962, 0.625, 0.9528, 0.625, 0.8772, 0.625, 0.7815, 0.625, 0.8494, 0.625, 0.9355, 0.625, 0.9473, 0.6246, 0.9663, 0.625, 0.77, 0.625, 0.7811, 0.625, 0.7686, 0.625, 0.7859, 0.625, 0.7762, 0.625, 0.7737, 0.625, 0.9568, 0.625, 0.941, 0.625, 0.9417, 0.625, 0.9775, 0.625, 0.9792, 0.625, 0.97, 0.625, 0.9473, 0.625, 0.97, 0.625, 0.9792, 0.625, 0.97, 0.625, 0.9702, 0.625, 0.9678, 0.625, 0.9528, 0.625, 0.9702, 0.625, 0.9473, 0.625, 0.9678, 0.625, 0.9702, 0.625, 0.9752, 0.625, 0.9678, 0.625, 0.9568, 0.625, 0.9417, 0.625, 0.9528, 0.625, 0.8962, 0.625, 0.9751, 0.625, 0.8962, 0.625, 0.8494, 0.625, 0.9478, 0.625, 0.7811, 0.625, 0.7762, 0.625, 0.7728, 0.625, 0.7728, 0.625, 0.7815, 0.625, 0.7956, 0.625, 0.9724, 0.625, 0.8783, 0.625, 0.941, 0.625, 0.8393, 0.625, 0.8024, 0.625, 0.7859, 0.625, 0.9702, 0.625, 0.9742, 0.625, 0.9752, 0.625, 0.9752, 0.625, 0.9742, 0.625, 0.9785, 0.625, 0.9785, 0.625, 0.9781, 0.625, 0.9741, 0.625, 0.9784, 0.625, 0.9785, 0.625, 0.9785, 0.625, 0.9485, 0.625, 0.9724, 0.625, 0.9781, 0.625, 0.9724, 0.625, 0.9781, 0.625, 0.9781, 0.625, 0.9741, 0.625, 0.9781, 0.625, 0.941, 0.625, 0.9742, 0.625, 0.9751, 0.625, 0.9784, 0.625, 0.9772, 0.625, 0.9783, 0.625, 0.9478, 0.625, 0.9751, 0.625, 0.9742, 0.625, 0.9528, 0.625, 0.9753, 0.625, 0.9772, 0.625, 0.9783, 0.625, 0.9684, 0.625, 0.9781, 0.625, 0.9785, 0.5125, 0.7181, 0.6031, 0.6679, 0.435, 0.6812, 0.6031, 0.6679, 0.6079, 0.6711, 0.4756, 0.6313, 0.4012, 0.7997, 0.5003, 0.7561, 0.3911, 0.7529, 0.4842, 0.8047, 0.5896, 0.8866, 0.6176, 0.7905, 0.5003, 0.7561, 0.6176, 0.7905, 0.625, 0.7557, 0.5877, 0.9998, 0.6162, 0.97, 0.4739, 0.9749, 0.3947, 0.929, 0.3823, 1.0, 0.4739, 0.9749, 0.3947, 0.929, 0.4739, 0.9749, 0.46, 0.8943, 0.3947, 0.929, 0.46, 0.8943, 0.4012, 0.7997, 0.0, 0.0, 0.0, 0.0, 0.0, 0.0, 0.0, 0.0, 0.0, 0.0, 0.0, 0.0, 0.0, 0.0, 0.0, 0.0, 0.0, 0.0, 0.6248, 0.07915, 0.6227, 0.01581, 0.617, 0.07801, 0.6248, 0.07915, 0.6249, 0.02443, 0.6227, 0.01581, 0.625, 0.9773, 0.625, 0.9763, 0.625, 0.9801, 0.625, 0.9699, 0.625, 0.9763, 0.625, 0.9801, 0.625, 0.9639, 0.625, 0.9681, 0.625, 0.9763, 0.6491, 0.6647, 0.703, 0.6847, 0.6863, 0.6551, 0.6335, 0.72, 0.6446, 0.7435, 0.6491, 0.6647, 0.6446, 0.7435, 0.7324, 0.7464, 0.703, 0.6847, 0.703, 0.6847, 0.7324, 0.7464, 0.7772, 0.6925, 0.703, 0.6847, 0.7772, 0.6925, 0.7394, 0.6806, 0.7772, 0.6925, 0.7872, 0.6755, 0.7394, 0.6806, 0.7829, 0.6705, 0.7557, 0.6756, 0.7443, 0.6756, 0.7447, 0.6757, 0.7168, 0.67, 0.7557, 0.6756, 0.7829, 0.6705, 0.7748, 0.6734, 0.7557, 0.6756, 0.7933, 0.6646, 0.7872, 0.6755, 0.8052, 0.6531, 0.8027, 0.6441, 0.7933, 0.6646, 0.8052, 0.6531, 0.8024, 0.6436, 0.8027, 0.6441, 0.8024, 0.6447, 0.8024, 0.6436, 0.7933, 0.6646, 0.8027, 0.6441, 0.7872, 0.6755, 0.7772, 0.6925, 0.8052, 0.6531, 0.759, 0.6759, 0.7394, 0.6806, 0.7872, 0.6755, 0.7933, 0.6646, 0.7884, 0.666, 0.759, 0.6759, 0.7443, 0.6756, 0.7163, 0.6709, 0.759, 0.6759, 0.7394, 0.6806, 0.7163, 0.6709, 0.7022, 0.6668, 0.7963, 0.6602, 0.7884, 0.666, 0.8024, 0.6436, 0.7963, 0.6602, 0.7829, 0.6705, 0.7884, 0.666, 0.8016, 0.6477, 0.7963, 0.6602, 0.8028, 0.6411, 0.7963, 0.6602, 0.7929, 0.6638, 0.7829, 0.6705, 0.731, 0.6615, 0.7396, 0.6445, 0.7134, 0.644, 0.7396, 0.6445, 0.75, 0.6585, 0.7665, 0.6437, 0.7665, 0.6437, 0.769, 0.6615, 0.7829, 0.6469, 0.7396, 0.6445, 0.7493, 0.6446, 0.7259, 0.6504, 0.769, 0.6615, 0.7819, 0.663, 0.7829, 0.6469, 0.7181, 0.663, 0.731, 0.6615, 0.7134, 0.644, 0.7994, 0.6479, 0.7929, 0.6638, 0.8016, 0.6477, 0.7952, 0.6444, 0.7819, 0.663, 0.7917, 0.6602, 0.803, 0.6359, 0.8016, 0.6477, 0.8022, 0.6449, 0.7917, 0.6602, 0.7748, 0.6719, 0.7929, 0.6638, 0.7829, 0.6469, 0.7819, 0.663, 0.7952, 0.6444, 0.7907, 0.6447, 0.7952, 0.6444, 0.7981, 0.6442, 0.7748, 0.6734, 0.7748, 0.6719, 0.7447, 0.6757, 0.7252, 0.6719, 0.7128, 0.6684, 0.7447, 0.6757, 0.7547, 0.6686, 0.7431, 0.6723, 0.7748, 0.6719, 0.7431, 0.6723, 0.731, 0.6615, 0.7181, 0.663, 0.769, 0.6615, 0.7547, 0.6686, 0.7819, 0.663, 0.7929, 0.6638, 0.7748, 0.6719, 0.7748, 0.6734, 0.7083, 0.664, 0.7001, 0.6517, 0.6977, 0.6442, 0.7128, 0.6684, 0.7001, 0.6517, 0.7168, 0.67, 0.7, 0.6518, 0.7017, 0.6438, 0.697, 0.636, 0.7046, 0.6614, 0.7, 0.6518, 0.6974, 0.6416, 0.7252, 0.6719, 0.7083, 0.6602, 0.7046, 0.6614, 0.8373, 0.7297, 0.8678, 0.724, 0.854, 0.6691, 0.8678, 0.724, 0.875, 0.6697, 0.854, 0.6691, 0.875, 0.75, 0.8678, 0.724, 0.8373, 0.7297, 0.8373, 0.7297, 0.8151, 0.6587, 0.7772, 0.6925, 0.7083, 0.664, 0.6978, 0.6495, 0.7163, 0.6709, 0.6978, 0.6495, 0.6977, 0.6442, 0.6994, 0.6496, 0.703, 0.6847, 0.7022, 0.6668, 0.6863, 0.6551, 0.6978, 0.6495, 0.6964, 0.6536, 0.6863, 0.6551, 0.6231, 0.7294, 0.6286, 0.6683, 0.6031, 0.6679, 0.6335, 0.72, 0.6286, 0.6683, 0.6231, 0.7294, 0.416, 0.04575, 0.4898, 0.07653, 0.492, 0.03462, 0.3885, 0.008876, 0.492, 0.03462, 0.4519, 0.0, 0.492, 0.03462, 0.617, 0.07801, 0.6227, 0.01581, 0.4764, 0.1219, 0.5145, 0.08382, 0.4898, 0.07653, 0.4239, 0.1023, 0.4764, 0.1219, 0.4898, 0.07653, 0.6238, 0.831, 0.6207, 0.9038, 0.625, 0.8816, 0.6207, 0.9038, 0.6249, 0.9451, 0.625, 0.8816, 0.6249, 0.7681, 0.6176, 0.7905, 0.6238, 0.831, 0.6176, 0.7905, 0.5896, 0.8866, 0.6207, 0.9038, 0.625, 0.8577, 0.625, 0.8323, 0.625, 0.9125, 0.625, 0.8577, 0.625, 0.7756, 0.625, 0.8323, 0.625, 0.7603, 0.625, 0.7557, 0.625, 0.7737, 0.625, 0.7743, 0.6249, 0.7681, 0.625, 0.7872, 0.6231, 0.7294, 0.625, 0.7557, 0.625, 0.7603, 0.625, 0.9953, 0.625, 0.9874, 0.625, 0.9773, 0.625, 0.9773, 0.625, 0.9874, 0.625, 0.9678, 0.625, 0.9953, 0.625, 1.0, 0.625, 0.9874, 0.6162, 0.97, 0.625, 0.9855, 0.6248, 0.9788, 0.625, 0.9681, 0.625, 0.9639, 0.625, 0.935, 0.625, 0.893, 0.625, 0.9125, 0.625, 0.8323, 0.625, 0.7957, 0.625, 0.893, 0.625, 0.8323, 0.625, 0.9125, 0.625, 0.9639, 0.625, 0.9678, 0.625, 0.7957, 0.625, 0.8323, 0.625, 0.7898, 0.625, 0.7746, 0.625, 0.7737, 0.625, 0.7698, 0.625, 0.7746, 0.625, 0.7898, 0.625, 0.7737, 0.625, 0.9496, 0.625, 0.9769, 0.625, 0.9619, 0.625, 0.9661, 0.625, 0.9674, 0.625, 0.9769, 0.625, 0.8348, 0.625, 0.7895, 0.625, 0.8781, 0.625, 0.8893, 0.625, 0.8236, 0.625, 0.8348, 0.625, 0.9636, 0.625, 0.8781, 0.625, 0.9099, 0.625, 0.8781, 0.625, 0.8105, 0.625, 0.9099, 0.625, 0.8348, 0.625, 0.8236, 0.625, 0.7895, 0.625, 0.9316, 0.625, 0.8893, 0.625, 0.9496, 0.625, 0.856, 0.625, 0.9019, 0.625, 0.9234, 0.625, 0.8335, 0.625, 0.856, 0.625, 0.8129, 0.625, 0.8335, 0.625, 0.9019, 0.625, 0.856, 0.625, 0.9019, 0.625, 0.9316, 0.625, 0.9619, 0.625, 0.8893, 0.625, 0.9316, 0.625, 0.9019, 0.625, 0.8335, 0.625, 0.8893, 0.625, 0.9019, 0.625, 0.7728, 0.625, 0.7895, 0.625, 0.7762, 0.625, 0.7762, 0.625, 0.7895, 0.625, 0.7917, 0.625, 0.8236, 0.625, 0.8335, 0.625, 0.7917, 0.625, 0.9099, 0.625, 0.8568, 0.625, 0.9023, 0.625, 0.9099, 0.625, 0.9023, 0.625, 0.9674, 0.625, 0.9636, 0.625, 0.9099, 0.625, 0.9674, 0.625, 0.9656, 0.625, 0.9756, 0.625, 0.9678, 0.625, 0.9417, 0.2829, 0.69, 0.3506, 0.7266, 0.3575, 0.684, 0.2608, 0.7274, 0.3266, 0.75, 0.3506, 0.7266, 0.1271, 0.7397, 0.2332, 0.75, 0.2608, 0.7274, 0.0, 0.0, 0.0, 0.0, 0.0, 0.0, 0.0, 0.0, 0.0, 0.0, 0.0, 0.0, 0.0, 0.0, 0.0, 0.0, 0.0, 0.0, 0.0, 0.0, 0.0, 0.0, 0.0, 0.0, 0.3734, 0.6651, 0.3575, 0.684, 0.3732, 0.699, 0.3686, 0.7322, 0.3738, 0.7364, 0.3732, 0.699, 0.3686, 0.7322, 0.3746, 0.7961, 0.3738, 0.7364, 0.3747, 0.809, 0.375, 0.8954, 0.3746, 0.7961, 0.375, 0.8954, 0.375, 0.997, 0.375, 0.996, 0.375, 0.8963, 0.375, 0.9981, 0.375, 0.997, 0.3506, 0.7266, 0.3747, 0.809, 0.3686, 0.7322, 0.3686, 0.7322, 0.3747, 0.809, 0.3746, 0.7961, 0.375, 0.948, 0.375, 1.0, 0.3764, 0.96, 0.3746, 0.7961, 0.375, 0.8954, 0.3783, 0.861, 0.3963, 0.7157, 0.3738, 0.7364, 0.3911, 0.7529, 0.3732, 0.699, 0.3738, 0.7364, 0.3963, 0.7157, 0.0, 0.0, 0.0, 0.0, 0.0, 0.0, 0.0, 0.0, 0.0, 0.0, 0.0, 0.0, 0.3755, 0.008551, 0.3789, 0.03923, 0.3885, 0.008876, 0.4239, 0.1023, 0.3762, 0.1048, 0.3918, 0.1231, 0.375, 0.03634, 0.375, 0.08574, 0.3754, 0.07053, 0.375, 0.01228, 0.375, 0.03058, 0.375, 0.001884, 0.375, 0.05507, 0.375, 0.1098, 0.375, 0.07862, 0.375, 0.07862, 0.375, 0.1225, 0.375, 0.07772, 0.375, 0.001884, 0.375, 0.03058, 0.375, 0.02348, 0.375, 0.08574, 0.375, 0.07815, 0.375, 0.1148, 0.375, 0.08574, 0.375, 0.1148, 0.375, 0.125, 0.375, 0.996, 0.375, 0.9999, 0.375, 0.9974, 0.375, 0.9999, 0.375, 0.996, 0.375, 0.997, 0.375, 0.9974, 0.375, 1.0, 0.375, 1.0, 0.625, 0.9294, 0.625, 0.8816, 0.6249, 0.9451, 0.625, 0.8816, 0.625, 0.7996, 0.625, 0.7872, 0.625, 0.9294, 0.625, 0.9023, 0.625, 0.8816, 0.625, 0.9544, 0.6249, 0.9451, 0.6248, 0.9788, 0.625, 0.9023, 0.625, 0.8568, 0.625, 0.8816, 0.625, 0.856, 0.625, 0.8697, 0.625, 0.8026, 0.625, 0.8129, 0.625, 0.856, 0.625, 0.8026, 0.625, 0.9681, 0.625, 0.9591, 0.625, 0.9699, 0.625, 0.9699, 0.625, 0.9544, 0.625, 0.9763, 0.625, 0.9591, 0.625, 0.9726, 0.625, 0.9699, 0.625, 0.9763, 0.625, 0.9544, 0.6248, 0.9788, 0.625, 0.961, 0.625, 0.9726, 0.625, 0.9591, 0.625, 0.7996, 0.625, 0.7728, 0.625, 0.7743, 0.625, 0.7743, 0.625, 0.7762, 0.625, 0.7763, 0.625, 0.7917, 0.625, 0.781, 0.625, 0.7763, 0.625, 0.7822, 0.625, 0.7728, 0.625, 0.7996, 0.625, 0.9234, 0.625, 0.9724, 0.625, 0.9103, 0.625, 0.961, 0.625, 0.9724, 0.625, 0.9726, 0.625, 0.9761, 0.625, 0.966, 0.625, 0.9726, 0.625, 0.9781, 0.625, 0.9761, 0.625, 0.9724, 0.625, 0.9784, 0.625, 0.9785, 0.625, 0.9785, 0.625, 0.9619, 0.625, 0.9776, 0.625, 0.9234, 0.625, 0.9776, 0.625, 0.9781, 0.625, 0.9724, 0.625, 0.9776, 0.625, 0.9785, 0.625, 0.9781, 0.625, 0.9676, 0.625, 0.9779, 0.625, 0.9734, 0.625, 0.9779, 0.625, 0.9769, 0.625, 0.9674, 0.625, 0.9785, 0.625, 0.9769, 0.625, 0.9779, 0.625, 0.9769, 0.625, 0.9784, 0.625, 0.9619, 0.625, 0.9785, 0.625, 0.9784, 0.625, 0.9769, 0.4225, 0.6952, 0.5555, 0.7194, 0.4469, 0.7496, 0.4756, 0.6313, 0.6079, 0.6711, 0.4225, 0.6952, 0.5555, 0.7194, 0.5362, 0.7886, 0.4469, 0.7496, 0.4225, 0.6952, 0.4469, 0.7496, 0.393, 0.7373, 0.3868, 0.9818, 0.4342, 0.8855, 0.4783, 0.9931, 0.4469, 0.7496, 0.4773, 0.8216, 0.4012, 0.7996, 0.6111, 0.8862, 0.6184, 0.9853, 0.537, 0.9433, 0.537, 0.9433, 0.6184, 0.9853, 0.4783, 0.9931, 0.4773, 0.8216, 0.4342, 0.8855, 0.4012, 0.7996, 0.0, 0.0, 0.0, 0.0, 0.0, 0.0, 0.611, 0.03356, 0.6247, 0.05005, 0.6198, 0.0783, 0.6242, 0.004651, 0.625, 0.00195, 0.6247, 0.05005, 0.6248, 0.07915, 0.6247, 0.05005, 0.625, 0.03643, 0.625, 0.9725, 0.625, 0.9775, 0.625, 0.9756, 0.625, 0.9775, 0.625, 0.97, 0.625, 0.9756, 0.625, 0.97, 0.625, 0.9678, 0.625, 0.9756, 0.8022, 0.6449, 0.8024, 0.6447, 0.7892, 0.6648, 0.7938, 0.6627, 0.7141, 0.6689, 0.7133, 0.6686, 0.7442, 0.6758, 0.7442, 0.6758, 0.7325, 0.6745, 0.7678, 0.6745, 0.7133, 0.6686, 0.7111, 0.6668, 0.7325, 0.6745, 0.7828, 0.6708, 0.7678, 0.6745, 0.7619, 0.6753, 0.7938, 0.6627, 0.7678, 0.6745, 0.7828, 0.6708, 0.8031, 0.6529, 0.7897, 0.6663, 0.8024, 0.6447, 0.8031, 0.6529, 0.7871, 0.6737, 0.7897, 0.6663, 0.7897, 0.6663, 0.7892, 0.6648, 0.8024, 0.6447, 0.8145, 0.6502, 0.8054, 0.6788, 0.8031, 0.6529, 0.8054, 0.6788, 0.7871, 0.6737, 0.8031, 0.6529, 0.8031, 0.6529, 0.8024, 0.6447, 0.8027, 0.6441, 0.8052, 0.6531, 0.8145, 0.6502, 0.8031, 0.6529, 0.7585, 0.6865, 0.7142, 0.6724, 0.7495, 0.6773, 0.7585, 0.6865, 0.7495, 0.6773, 0.7871, 0.6737, 0.7897, 0.6663, 0.7495, 0.6773, 0.7892, 0.6648, 0.7142, 0.6724, 0.7141, 0.6689, 0.7442, 0.6758, 0.7585, 0.6865, 0.7394, 0.6978, 0.7142, 0.6724, 0.7394, 0.6978, 0.6888, 0.6666, 0.7142, 0.6724, 0.7836, 0.6622, 0.7907, 0.6447, 0.7981, 0.6442, 0.7917, 0.6601, 0.7938, 0.6627, 0.794, 0.6631, 0.8022, 0.6449, 0.7493, 0.6446, 0.7523, 0.6619, 0.7259, 0.6504, 0.7259, 0.6504, 0.7377, 0.6677, 0.7189, 0.6617, 0.7396, 0.6445, 0.7665, 0.6437, 0.7493, 0.6446, 0.7665, 0.6437, 0.7829, 0.6469, 0.7742, 0.6509, 0.7742, 0.6509, 0.7907, 0.6447, 0.7836, 0.6622, 0.794, 0.6631, 0.7917, 0.6601, 0.8, 0.6518, 0.8, 0.6518, 0.7917, 0.6601, 0.7981, 0.6442, 0.7189, 0.6617, 0.7083, 0.6602, 0.7019, 0.6449, 0.7097, 0.6465, 0.8022, 0.6449, 0.8, 0.6518, 0.803, 0.6359, 0.794, 0.6631, 0.7828, 0.6708, 0.7814, 0.6703, 0.7814, 0.6703, 0.7836, 0.6622, 0.7917, 0.6601, 0.803, 0.6359, 0.7981, 0.6442, 0.7994, 0.6479, 0.7325, 0.6745, 0.7352, 0.6743, 0.7619, 0.6753, 0.7325, 0.6745, 0.7111, 0.6668, 0.7352, 0.6743, 0.7619, 0.6753, 0.7571, 0.674, 0.7814, 0.6703, 0.7352, 0.6743, 0.7111, 0.6668, 0.7212, 0.6685, 0.7571, 0.674, 0.7352, 0.6743, 0.7377, 0.6677, 0.7571, 0.674, 0.7523, 0.6619, 0.7699, 0.6677, 0.7377, 0.6677, 0.7212, 0.6685, 0.7189, 0.6617, 0.7814, 0.6703, 0.7699, 0.6677, 0.7836, 0.6622, 0.6996, 0.6502, 0.6989, 0.648, 0.7141, 0.6689, 0.6989, 0.648, 0.7018, 0.6571, 0.7133, 0.6686, 0.6989, 0.648, 0.7001, 0.6517, 0.6974, 0.6416, 0.7, 0.6518, 0.697, 0.636, 0.7019, 0.6449, 0.697, 0.636, 0.7, 0.6518, 0.7018, 0.6571, 0.6974, 0.6416, 0.854, 0.6691, 0.857, 0.6919, 0.8145, 0.6502, 0.8151, 0.6587, 0.7019, 0.6449, 0.7017, 0.6438, 0.7097, 0.6465, 0.7212, 0.6685, 0.7083, 0.6602, 0.7189, 0.6617, 0.8054, 0.6788, 0.8145, 0.6502, 0.857, 0.6919, 0.6198, 0.0783, 0.5145, 0.08382, 0.4638, 0.03655, 0.611, 0.03356, 0.857, 0.6919, 0.854, 0.6691, 0.875, 0.6697, 0.8054, 0.6788, 0.857, 0.6919, 0.8344, 0.7432, 0.6964, 0.6536, 0.6994, 0.6496, 0.7142, 0.6724, 0.6994, 0.6496, 0.6996, 0.6502, 0.7141, 0.6689, 0.6079, 0.6711, 0.6321, 0.6694, 0.6254, 0.7396, 0.6079, 0.6711, 0.6031, 0.6679, 0.6286, 0.6683, 0.625, 0.7557, 0.5555, 0.7194, 0.6254, 0.7396, 0.394, 0.03811, 0.4638, 0.03655, 0.5145, 0.08382, 0.4638, 0.03655, 0.394, 0.03811, 0.3849, 0.005741, 0.4892, 0.008143, 0.4892, 0.008143, 0.6242, 0.004651, 0.611, 0.03356, 0.5145, 0.08382, 0.6198, 0.0783, 0.617, 0.07801, 0.624, 0.8607, 0.625, 0.8772, 0.625, 0.9355, 0.6246, 0.9663, 0.624, 0.8607, 0.6246, 0.9663, 0.6217, 0.8219, 0.6246, 0.9663, 0.6111, 0.8862, 0.6217, 0.8219, 0.6246, 0.9663, 0.6184, 0.9853, 0.6111, 0.8862, 0.625, 0.7974, 0.625, 0.8772, 0.624, 0.8607, 0.625, 0.8663, 0.625, 0.9475, 0.625, 0.9386, 0.625, 0.8721, 0.625, 0.7686, 0.625, 0.7974, 0.6217, 0.8219, 0.6468, 0.7434, 0.625, 0.7965, 0.625, 0.7726, 0.6254, 0.7396, 0.625, 0.77, 0.625, 0.7686, 0.625, 0.7612, 0.625, 0.77, 0.625, 0.7557, 0.625, 0.7726, 0.625, 0.9888, 0.625, 0.9957, 0.625, 0.9775, 0.625, 0.9725, 0.625, 0.7612, 0.5738, 0.7469, 0.625, 0.7557, 0.625, 0.9858, 0.625, 0.9775, 0.625, 0.9957, 0.625, 0.7954, 0.625, 0.8332, 0.625, 0.7859, 0.625, 0.7748, 0.625, 0.9775, 0.625, 0.9858, 0.625, 0.9792, 0.625, 0.9725, 0.625, 0.9386, 0.625, 0.9888, 0.625, 0.9792, 0.625, 0.9858, 0.6246, 0.9663, 0.625, 0.8969, 0.625, 0.8716, 0.625, 0.9656, 0.625, 0.9411, 0.625, 0.9171, 0.625, 0.9485, 0.625, 0.9684, 0.625, 0.8721, 0.625, 0.8716, 0.625, 0.7965, 0.625, 0.7965, 0.625, 0.8716, 0.625, 0.7954, 0.625, 0.9386, 0.625, 0.9725, 0.625, 0.9656, 0.625, 0.7726, 0.625, 0.7748, 0.625, 0.7737, 0.625, 0.7859, 0.625, 0.7737, 0.625, 0.7748, 0.625, 0.7965, 0.625, 0.7954, 0.625, 0.7748, 0.625, 0.9684, 0.625, 0.9753, 0.625, 0.9659, 0.625, 0.9783, 0.625, 0.9603, 0.625, 0.9659, 0.625, 0.9411, 0.625, 0.9659, 0.625, 0.9284, 0.625, 0.9411, 0.625, 0.9284, 0.625, 0.8724, 0.625, 0.878, 0.625, 0.9284, 0.625, 0.8399, 0.625, 0.8724, 0.625, 0.8399, 0.625, 0.7995, 0.625, 0.8724, 0.625, 0.8724, 0.625, 0.7995, 0.625, 0.8228, 0.625, 0.7995, 0.625, 0.7834, 0.625, 0.7728, 0.625, 0.7762, 0.625, 0.9603, 0.625, 0.908, 0.625, 0.8399, 0.625, 0.9659, 0.625, 0.9603, 0.625, 0.9284, 0.625, 0.8393, 0.625, 0.8783, 0.625, 0.9171, 0.625, 0.8783, 0.625, 0.9485, 0.625, 0.9171, 0.625, 0.8393, 0.625, 0.878, 0.625, 0.8228, 0.625, 0.8393, 0.625, 0.8228, 0.625, 0.8024, 0.625, 0.9603, 0.625, 0.9783, 0.625, 0.9478, 0.625, 0.908, 0.625, 0.7762, 0.625, 0.785, 0.625, 0.7995, 0.625, 0.785, 0.625, 0.8228, 0.625, 0.7995, 0.625, 0.7815, 0.625, 0.7728, 0.625, 0.7834, 0.625, 0.8494, 0.625, 0.7815, 0.625, 0.8399, 0.625, 0.908, 0.625, 0.8494, 0.625, 0.8399, 0.625, 0.8399, 0.625, 0.7815, 0.625, 0.7834, 0.0, 0.0, 0.0, 0.0, 0.0, 0.0, 0.0, 0.0, 0.3271, 0.6544, 0.3428, 0.6955, 0.2599, 0.6953, 0.2599, 0.6953, 0.3428, 0.6955, 0.3608, 0.7463, 0.352, 0.625, 0.3271, 0.6544, 0.2193, 0.6372, 0.1312, 0.7128, 0.2599, 0.6953, 0.263, 0.7437, 0.2193, 0.6372, 0.2599, 0.6953, 0.1276, 0.6509, 0.0, 0.0, 0.0, 0.0, 0.0, 0.0, 0.3644, 0.66, 0.352, 0.625, 0.375, 0.625, 0.3739, 0.6491, 0.0, 0.0, 0.0, 0.0, 0.0, 0.0, 0.3739, 0.6491, 0.3731, 0.6908, 0.3644, 0.66, 0.3644, 0.66, 0.367, 0.7133, 0.3428, 0.6955, 0.367, 0.7133, 0.3608, 0.7463, 0.3428, 0.6955, 0.3744, 0.7912, 0.3608, 0.7463, 0.367, 0.7133, 0.352, 0.625, 0.3644, 0.66, 0.3271, 0.6544, 0.3744, 0.7912, 0.3738, 0.7364, 0.393, 0.7373, 0.3777, 0.7995, 0.375, 0.9813, 0.375, 0.996, 0.375, 0.9166, 0.375, 0.8489, 0.375, 0.8998, 0.3744, 0.7912, 0.375, 0.8489, 0.375, 0.996, 0.375, 0.8998, 0.3744, 0.7912, 0.375, 0.8632, 0.3608, 0.7463, 0.375, 0.8998, 0.375, 0.997, 0.375, 0.9987, 0.375, 0.8998, 0.375, 0.9987, 0.375, 0.8632, 0.3868, 0.9818, 0.3758, 0.9794, 0.3858, 0.8927, 0.3858, 0.8927, 0.375, 0.8489, 0.3777, 0.7995, 0.3858, 0.8927, 0.375, 0.9166, 0.375, 0.8489, 0.3758, 0.9794, 0.375, 0.9813, 0.375, 0.9166, 0.4012, 0.7996, 0.4342, 0.8855, 0.3858, 0.8927, 0.4073, 0.6313, 0.3828, 0.682, 0.375, 0.625, 0.393, 0.7373, 0.4012, 0.7996, 0.3777, 0.7995, 0.3739, 0.6491, 0.375, 0.625, 0.375, 0.625, 0.3828, 0.682, 0.3731, 0.6908, 0.393, 0.7373, 0.3738, 0.7364, 0.3828, 0.682, 0.4225, 0.6952, 0.3731, 0.6908, 0.3739, 0.6491, 0.3828, 0.682, 0.3731, 0.6908, 0.375, 0.1188, 0.375, 0.06172, 0.375, 0.05489, 0.375, 0.1046, 0.0, 0.0, 0.0, 0.0, 0.0, 0.0, 0.0, 0.0, 0.0, 0.0, 0.0, 0.0, 0.0, 0.0, 0.0, 0.0, 0.0, 0.0, 0.0, 0.0, 0.0, 0.0, 0.0, 0.0, 0.0, 0.0, 0.0, 0.0, 0.0, 0.0, 0.0, 0.0, 0.0, 0.0, 0.0, 0.0, 0.3841, 0.06711, 0.4764, 0.1219, 0.376, 0.09878, 0.3841, 0.06711, 0.3752, 0.06364, 0.3755, 0.02398, 0.4764, 0.1219, 0.3918, 0.1231, 0.3776, 0.1166, 0.375, 0.125, 0.375, 0.125, 0.375, 0.09823, 0.376, 0.09878, 0.375, 0.09823, 0.3752, 0.06364, 0.375, 0.0, 0.3755, 0.02398, 0.375, 0.0268, 0.375, 0.01226, 0.375, 0.06172, 0.375, 0.03876, 0.375, 0.08483, 0.375, 0.07781, 0.375, 0.03876, 0.375, 0.07781, 0.375, 0.1184, 0.375, 0.1175, 0.375, 0.01436, 0.375, 0.07781, 0.375, 0.03927, 0.375, 0.0268, 0.375, 0.05489, 0.375, 0.007414, 0.375, 0.05489, 0.375, 0.06172, 0.375, 0.01226, 0.375, 1.0, 0.375, 0.996, 0.375, 0.9813, 0.375, 1.0, 0.3752, 0.06364, 0.375, 0.09823, 0.375, 0.05489, 0.375, 0.125, 0.375, 0.1188, 0.375, 0.1046, 0.1312, 0.7128, 0.1253, 0.7073, 0.1276, 0.6509, 0.1276, 0.6509, 0.1253, 0.7073, 0.125, 0.6345, 0.1312, 0.7128, 0.263, 0.7437, 0.125, 0.75, 0.1253, 0.7073, 0.125, 0.75, 0.125, 0.7464, 0.375, 0.997, 0.375, 1.0, 0.375, 1.0, 0.625, 0.7811, 0.625, 0.77, 0.625, 0.7737, 0.625, 0.7762, 0.625, 0.8772, 0.625, 0.7974, 0.625, 0.7815, 0.625, 0.9355, 0.625, 0.8962, 0.625, 0.9473, 0.625, 0.8962, 0.625, 0.8772, 0.625, 0.8494, 0.625, 0.7815, 0.625, 0.7974, 0.625, 0.7956, 0.625, 0.7859, 0.625, 0.785, 0.625, 0.7762, 0.625, 0.7686, 0.625, 0.7956, 0.625, 0.7974, 0.625, 0.7686, 0.625, 0.7811, 0.625, 0.7956, 0.5125, 0.7181, 0.3963, 0.7157, 0.3911, 0.7529, 0.5003, 0.7561, 0.625, 0.8969, 0.625, 0.8783, 0.625, 0.8332, 0.625, 0.8969, 0.625, 0.9417, 0.625, 0.8783, 0.625, 0.8332, 0.625, 0.8783, 0.625, 0.8393, 0.625, 0.9417, 0.625, 0.941, 0.625, 0.8783, 0.625, 0.8332, 0.625, 0.8393, 0.625, 0.7859, 0.625, 0.9473, 0.625, 0.9702, 0.625, 0.97, 0.625, 0.9792, 0.6246, 0.9663, 0.625, 0.9473, 0.625, 0.9568, 0.625, 0.9678, 0.625, 0.9752, 0.625, 0.9751, 0.625, 0.8962, 0.625, 0.9478, 0.625, 0.7956, 0.625, 0.7811, 0.625, 0.7728, 0.625, 0.785, 0.625, 0.7859, 0.625, 0.8024, 0.625, 0.9568, 0.625, 0.9752, 0.625, 0.9741, 0.625, 0.9752, 0.625, 0.9785, 0.625, 0.9741, 0.625, 0.9785, 0.625, 0.9742, 0.625, 0.9784, 0.625, 0.9528, 0.625, 0.9742, 0.625, 0.9702, 0.625, 0.9781, 0.625, 0.9785, 0.625, 0.9785, 0.625, 0.9781, 0.625, 0.9785, 0.625, 0.9781, 0.625, 0.9785, 0.625, 0.9784, 0.625, 0.9783, 0.625, 0.9485, 0.625, 0.8783, 0.625, 0.9724, 0.625, 0.941, 0.625, 0.9781, 0.625, 0.9724, 0.625, 0.941, 0.625, 0.9568, 0.625, 0.9741, 0.625, 0.9478, 0.625, 0.9783, 0.625, 0.9751, 0.625, 0.9751, 0.625, 0.9783, 0.625, 0.9784, 0.625, 0.9783, 0.625, 0.9772, 0.625, 0.9478, 0.625, 0.9772, 0.625, 0.9684, 0.625, 0.9785, 0.625, 0.9772, 0.625, 0.9785, 0.625, 0.9783, 0.625, 0.9753, 0.625, 0.9684, 0.625, 0.9772, 0.625, 0.9684, 0.625, 0.9485, 0.625, 0.9781, 0.4073, 0.6313, 0.3859, 0.6697, 0.435, 0.6812, 0.3963, 0.7157, 0.5125, 0.7181, 0.435, 0.6812, 0.4073, 0.6313, 0.435, 0.6812, 0.4756, 0.6313, 0.435, 0.6812, 0.6031, 0.6679, 0.4756, 0.6313, 0.5003, 0.7561, 0.6231, 0.7294, 0.5125, 0.7181, 0.5003, 0.7561, 0.625, 0.7557, 0.6231, 0.7294, 0.6989, 0.648, 0.6996, 0.6502, 0.6977, 0.6442, 0.7001, 0.6517, 0.4842, 0.8047, 0.46, 0.8943, 0.5896, 0.8866, 0.46, 0.8943, 0.4739, 0.9749, 0.5896, 0.8866, 0.4739, 0.9749, 0.6162, 0.97, 0.5896, 0.8866, 0.4012, 0.7997, 0.4842, 0.8047, 0.5003, 0.7561, 0.5003, 0.7561, 0.4842, 0.8047, 0.6176, 0.7905, 0.4012, 0.7997, 0.46, 0.8943, 0.4842, 0.8047, 0.0, 0.0, 0.0, 0.0, 0.0, 0.0, 0.0, 0.0, 0.0, 0.0, 0.0, 0.0, 0.0, 0.0, 0.0, 0.0, 0.0, 0.0, 0.0, 0.0, 0.0, 0.0, 0.0, 0.0, 0.6249, 0.02443, 0.625, 0.0, 0.6227, 0.01581, 0.6198, 0.0783, 0.6248, 0.07915, 0.617, 0.07801, 0.625, 0.9678, 0.625, 0.9639, 0.625, 0.9773, 0.625, 0.9801, 0.625, 0.9763, 0.625, 0.9699, 0.625, 0.9773, 0.625, 0.9639, 0.625, 0.9763, 0.625, 0.9855, 0.625, 0.9801, 0.625, 0.9763, 0.625, 0.9763, 0.625, 0.9681, 0.625, 0.9699, 0.6491, 0.6647, 0.6446, 0.7435, 0.703, 0.6847, 0.6454, 0.6813, 0.6491, 0.6647, 0.6863, 0.6551, 0.7324, 0.7464, 0.8373, 0.7297, 0.7772, 0.6925, 0.7884, 0.666, 0.7829, 0.6705, 0.7443, 0.6756, 0.7443, 0.6756, 0.7168, 0.67, 0.7083, 0.664, 0.7557, 0.6756, 0.7168, 0.67, 0.7443, 0.6756, 0.7447, 0.6757, 0.7128, 0.6684, 0.7168, 0.67, 0.7557, 0.6756, 0.7748, 0.6734, 0.7447, 0.6757, 0.7829, 0.6705, 0.7929, 0.6638, 0.7748, 0.6734, 0.8024, 0.6436, 0.7884, 0.666, 0.7933, 0.6646, 0.7394, 0.6806, 0.759, 0.6759, 0.7163, 0.6709, 0.759, 0.6759, 0.7884, 0.666, 0.7443, 0.6756, 0.7443, 0.6756, 0.7083, 0.664, 0.7163, 0.6709, 0.703, 0.6847, 0.7394, 0.6806, 0.7022, 0.6668, 0.7933, 0.6646, 0.759, 0.6759, 0.7872, 0.6755, 0.8028, 0.6411, 0.7963, 0.6602, 0.8024, 0.6436, 0.8016, 0.6477, 0.7929, 0.6638, 0.7963, 0.6602, 0.8022, 0.6449, 0.8016, 0.6477, 0.8028, 0.6411, 0.8022, 0.6449, 0.8028, 0.6411, 0.8024, 0.6436, 0.731, 0.6615, 0.75, 0.6585, 0.7396, 0.6445, 0.7665, 0.6437, 0.75, 0.6585, 0.769, 0.6615, 0.75, 0.6585, 0.731, 0.6615, 0.7547, 0.6686, 0.7547, 0.6686, 0.769, 0.6615, 0.75, 0.6585, 0.7134, 0.644, 0.7396, 0.6445, 0.7259, 0.6504, 0.803, 0.6359, 0.7994, 0.6479, 0.8016, 0.6477, 0.7994, 0.6479, 0.7917, 0.6602, 0.7929, 0.6638, 0.7994, 0.6479, 0.7952, 0.6444, 0.7917, 0.6602, 0.7917, 0.6602, 0.7819, 0.663, 0.7748, 0.6719, 0.7907, 0.6447, 0.7829, 0.6469, 0.7952, 0.6444, 0.7981, 0.6442, 0.7952, 0.6444, 0.7994, 0.6479, 0.7748, 0.6719, 0.7431, 0.6723, 0.7447, 0.6757, 0.7447, 0.6757, 0.7431, 0.6723, 0.7252, 0.6719, 0.7819, 0.663, 0.7547, 0.6686, 0.7748, 0.6719, 0.7252, 0.6719, 0.7431, 0.6723, 0.7181, 0.663, 0.7431, 0.6723, 0.7547, 0.6686, 0.731, 0.6615, 0.7168, 0.67, 0.7001, 0.6517, 0.7083, 0.664, 0.7017, 0.6438, 0.7083, 0.6602, 0.7181, 0.663, 0.7134, 0.644, 0.7001, 0.6517, 0.7046, 0.6614, 0.6974, 0.6416, 0.7128, 0.6684, 0.7046, 0.6614, 0.7001, 0.6517, 0.7046, 0.6614, 0.7083, 0.6602, 0.7, 0.6518, 0.7, 0.6518, 0.7083, 0.6602, 0.7017, 0.6438, 0.6227, 0.01581, 0.6207, 0.006905, 0.5853, 0.003964, 0.492, 0.03462, 0.6974, 0.6416, 0.7, 0.6518, 0.697, 0.636, 0.7017, 0.6438, 0.7134, 0.644, 0.7097, 0.6465, 0.7252, 0.6719, 0.7181, 0.663, 0.7083, 0.6602, 0.7252, 0.6719, 0.7046, 0.6614, 0.7128, 0.6684, 0.8151, 0.6587, 0.8373, 0.7297, 0.854, 0.6691, 0.7772, 0.6925, 0.8151, 0.6587, 0.8052, 0.6531, 0.7022, 0.6668, 0.6978, 0.6495, 0.6863, 0.6551, 0.7163, 0.6709, 0.6978, 0.6495, 0.7022, 0.6668, 0.6978, 0.6495, 0.7083, 0.664, 0.6977, 0.6442, 0.6863, 0.6551, 0.6964, 0.6536, 0.6888, 0.6666, 0.6978, 0.6495, 0.6994, 0.6496, 0.6964, 0.6536, 0.6994, 0.6496, 0.6977, 0.6442, 0.6996, 0.6502, 0.5125, 0.7181, 0.6231, 0.7294, 0.6031, 0.6679, 0.6491, 0.6647, 0.6321, 0.6694, 0.6286, 0.6683, 0.6335, 0.72, 0.6491, 0.6647, 0.6286, 0.6683, 0.625, 0.7603, 0.6446, 0.7435, 0.6335, 0.72, 0.6231, 0.7294, 0.625, 0.7603, 0.6335, 0.72, 0.492, 0.03462, 0.4898, 0.07653, 0.617, 0.07801, 0.4519, 0.0, 0.492, 0.03462, 0.5853, 0.003964, 0.625, 0.9482, 0.625, 0.9125, 0.625, 0.9678, 0.625, 0.9874, 0.4898, 0.07653, 0.5145, 0.08382, 0.617, 0.07801, 0.4239, 0.1023, 0.3918, 0.1231, 0.4764, 0.1219, 0.3885, 0.008876, 0.416, 0.04575, 0.492, 0.03462, 0.6207, 0.9038, 0.6248, 0.9788, 0.6249, 0.9451, 0.6238, 0.831, 0.6176, 0.7905, 0.6207, 0.9038, 0.6207, 0.9038, 0.6162, 0.97, 0.6248, 0.9788, 0.5896, 0.8866, 0.6162, 0.97, 0.6207, 0.9038, 0.625, 0.7872, 0.6249, 0.7681, 0.6238, 0.831, 0.625, 0.8323, 0.625, 0.7756, 0.625, 0.7898, 0.625, 0.9125, 0.625, 0.9482, 0.625, 0.8577, 0.625, 0.7737, 0.625, 0.7898, 0.6446, 0.7435, 0.625, 0.7603, 0.625, 0.7737, 0.625, 0.7557, 0.625, 0.7698, 0.625, 0.7698, 0.625, 0.7557, 0.6249, 0.7681, 0.6249, 0.7681, 0.625, 0.7557, 0.6176, 0.7905, 0.625, 0.7895, 0.625, 0.7728, 0.625, 0.7822, 0.625, 0.8105, 0.625, 0.9855, 0.625, 0.9953, 0.625, 0.9801, 0.625, 0.9801, 0.625, 0.9953, 0.625, 0.9773, 0.625, 0.9855, 0.5877, 0.9998, 0.625, 0.9953, 0.6248, 0.9788, 0.625, 0.9855, 0.625, 0.9763, 0.6162, 0.97, 0.5877, 0.9998, 0.625, 0.9855, 0.625, 0.8697, 0.625, 0.893, 0.625, 0.7957, 0.625, 0.935, 0.625, 0.9639, 0.625, 0.893, 0.625, 0.8697, 0.625, 0.7957, 0.625, 0.8026, 0.625, 0.7957, 0.625, 0.7746, 0.625, 0.8026, 0.625, 0.9125, 0.625, 0.893, 0.625, 0.9639, 0.625, 0.7763, 0.625, 0.7746, 0.625, 0.7698, 0.625, 0.7743, 0.625, 0.7698, 0.6249, 0.7681, 0.625, 0.7746, 0.625, 0.7957, 0.625, 0.7898, 0.625, 0.781, 0.625, 0.8026, 0.625, 0.7746, 0.625, 0.7763, 0.625, 0.781, 0.625, 0.7746, 0.625, 0.7743, 0.625, 0.7763, 0.625, 0.7698, 0.625, 0.9769, 0.625, 0.9496, 0.625, 0.9661, 0.625, 0.9619, 0.625, 0.9316, 0.625, 0.9496, 0.625, 0.9661, 0.625, 0.9636, 0.625, 0.9674, 0.625, 0.9661, 0.625, 0.9496, 0.625, 0.8781, 0.625, 0.8893, 0.625, 0.8348, 0.625, 0.8781, 0.625, 0.9496, 0.625, 0.8893, 0.625, 0.8781, 0.625, 0.9636, 0.625, 0.9661, 0.625, 0.8781, 0.625, 0.8781, 0.625, 0.7895, 0.625, 0.8105, 0.625, 0.9234, 0.625, 0.9019, 0.625, 0.9619, 0.625, 0.8335, 0.625, 0.8236, 0.625, 0.8893, 0.625, 0.7895, 0.625, 0.8236, 0.625, 0.7917, 0.625, 0.7917, 0.625, 0.8335, 0.625, 0.8129, 0.2608, 0.7274, 0.2829, 0.69, 0.1284, 0.6954, 0.1271, 0.7397, 0.625, 0.8568, 0.625, 0.8105, 0.625, 0.7822, 0.625, 0.8568, 0.625, 0.9099, 0.625, 0.8105, 0.2591, 0.6449, 0.2829, 0.69, 0.3581, 0.638, 0.2829, 0.69, 0.2608, 0.7274, 0.3506, 0.7266, 0.2829, 0.69, 0.3575, 0.684, 0.3581, 0.638, 0.2608, 0.7274, 0.2332, 0.75, 0.3266, 0.75, 0.2591, 0.6449, 0.1289, 0.6462, 0.1284, 0.6954, 0.2829, 0.69, 0.375, 0.9974, 0.375, 0.948, 0.375, 0.8954, 0.375, 0.996, 0.0, 0.0, 0.0, 0.0, 0.0, 0.0, 0.0, 0.0, 0.0, 0.0, 0.0, 0.0, 0.0, 0.0, 0.0, 0.0, 0.0, 0.0, 0.0, 0.0, 0.0, 0.0, 0.0, 0.0, 0.3734, 0.6651, 0.3714, 0.6454, 0.3575, 0.684, 0.3575, 0.684, 0.3686, 0.7322, 0.3732, 0.699, 0.3714, 0.6454, 0.3581, 0.638, 0.3575, 0.684, 0.3575, 0.684, 0.3506, 0.7266, 0.3686, 0.7322, 0.375, 0.625, 0.3581, 0.638, 0.3714, 0.6454, 0.3747, 0.809, 0.375, 0.8963, 0.375, 0.8954, 0.3764, 0.96, 0.3783, 0.861, 0.375, 0.8954, 0.375, 0.948, 0.375, 0.8954, 0.375, 0.8963, 0.375, 0.997, 0.4012, 0.7997, 0.3783, 0.861, 0.3947, 0.929, 0.3783, 0.861, 0.3764, 0.96, 0.3947, 0.929, 0.4012, 0.7997, 0.3911, 0.7529, 0.3783, 0.861, 0.3823, 1.0, 0.3947, 0.929, 0.3764, 0.96, 0.375, 1.0, 0.3734, 0.6651, 0.3859, 0.6697, 0.4073, 0.6313, 0.3714, 0.6454, 0.3764, 0.96, 0.375, 1.0, 0.375, 1.0, 0.3911, 0.7529, 0.3746, 0.7961, 0.3783, 0.861, 0.3859, 0.6697, 0.3732, 0.699, 0.435, 0.6812, 0.435, 0.6812, 0.3732, 0.699, 0.3963, 0.7157, 0.3714, 0.6454, 0.4073, 0.6313, 0.375, 0.625, 0.375, 0.625, 0.3859, 0.6697, 0.3734, 0.6651, 0.3732, 0.699, 0.3911, 0.7529, 0.3738, 0.7364, 0.3746, 0.7961, 0.375, 0.07862, 0.375, 0.07772, 0.375, 0.02348, 0.375, 0.03058, 0.0, 0.0, 0.0, 0.0, 0.0, 0.0, 0.0, 0.0, 0.0, 0.0, 0.0, 0.0, 0.0, 0.0, 0.0, 0.0, 0.0, 0.0, 0.0, 0.0, 0.0, 0.0, 0.0, 0.0, 0.0, 0.0, 0.0, 0.0, 0.0, 0.0, 0.0, 0.0, 0.0, 0.0, 0.0, 0.0, 0.3885, 0.008876, 0.3789, 0.03923, 0.416, 0.04575, 0.416, 0.04575, 0.3789, 0.03923, 0.3814, 0.07705, 0.4239, 0.1023, 0.3814, 0.07705, 0.3762, 0.1048, 0.3789, 0.03923, 0.3754, 0.07053, 0.3814, 0.07705, 0.3814, 0.07705, 0.3754, 0.07053, 0.3762, 0.1048, 0.3755, 0.008551, 0.375, 0.03634, 0.3789, 0.03923, 0.3789, 0.03923, 0.375, 0.03634, 0.3754, 0.07053, 0.3755, 0.008551, 0.375, 0.007179, 0.375, 0.03634, 0.3754, 0.07053, 0.375, 0.08574, 0.3762, 0.1048, 0.416, 0.04575, 0.3814, 0.07705, 0.4898, 0.07653, 0.4898, 0.07653, 0.3814, 0.07705, 0.4239, 0.1023, 0.3762, 0.1048, 0.375, 0.08574, 0.375, 0.125, 0.375, 0.08574, 0.375, 0.125, 0.375, 0.125, 0.375, 0.08574, 0.375, 0.03634, 0.375, 0.02237, 0.375, 0.07815, 0.375, 0.03058, 0.375, 0.05507, 0.375, 0.07862, 0.375, 0.01228, 0.375, 0.05507, 0.375, 0.03058, 0.375, 0.07862, 0.375, 0.1098, 0.375, 0.1225, 0.375, 0.05507, 0.375, 0.1181, 0.375, 0.1098, 0.375, 0.07815, 0.375, 0.02237, 0.375, 0.02348, 0.375, 0.07772, 0.375, 0.1225, 0.375, 0.1148, 0.375, 0.07815, 0.375, 0.07772, 0.375, 1.0, 0.375, 1.0, 0.375, 0.948, 0.375, 0.9974, 0.375, 0.02237, 0.375, 0.03634, 0.375, 0.007179, 0.1251, 0.6329, 0.1284, 0.6954, 0.1289, 0.6462, 0.1271, 0.7397, 0.1284, 0.6954, 0.1251, 0.7377, 0.1251, 0.6329, 0.125, 0.6865, 0.1284, 0.6954, 0.1284, 0.6954, 0.125, 0.6865, 0.1251, 0.7377, 0.375, 1.0, 0.375, 0.9999, 0.375, 0.997, 0.625, 0.7822, 0.625, 0.7996, 0.625, 0.8816, 0.625, 0.8568, 0.375, 0.9974, 0.375, 0.9999, 0.375, 1.0, 0.375, 0.9981, 0.375, 1.0, 0.375, 0.997, 0.6238, 0.831, 0.625, 0.8816, 0.625, 0.7872, 0.625, 0.9283, 0.625, 0.9294, 0.625, 0.9544, 0.625, 0.9676, 0.625, 0.9681, 0.625, 0.935, 0.625, 0.9103, 0.625, 0.9591, 0.625, 0.9544, 0.625, 0.9294, 0.6249, 0.9451, 0.625, 0.7872, 0.625, 0.7996, 0.625, 0.7743, 0.625, 0.8697, 0.625, 0.935, 0.625, 0.893, 0.625, 0.8697, 0.625, 0.9103, 0.625, 0.935, 0.625, 0.9023, 0.625, 0.9283, 0.625, 0.9734, 0.625, 0.9674, 0.625, 0.9103, 0.625, 0.961, 0.625, 0.9591, 0.625, 0.856, 0.625, 0.9103, 0.625, 0.8697, 0.625, 0.9699, 0.625, 0.966, 0.625, 0.9544, 0.625, 0.966, 0.625, 0.9676, 0.625, 0.9544, 0.625, 0.9726, 0.625, 0.966, 0.625, 0.9699, 0.625, 0.9294, 0.625, 0.9283, 0.625, 0.9023, 0.625, 0.8129, 0.625, 0.8026, 0.625, 0.781, 0.625, 0.7917, 0.625, 0.7743, 0.625, 0.7728, 0.625, 0.7762, 0.625, 0.7763, 0.625, 0.7762, 0.625, 0.7917, 0.625, 0.9103, 0.625, 0.856, 0.625, 0.9234, 0.625, 0.9726, 0.625, 0.9724, 0.625, 0.9761, 0.625, 0.9761, 0.625, 0.9676, 0.625, 0.966, 0.625, 0.9781, 0.625, 0.9785, 0.625, 0.9761, 0.625, 0.9761, 0.625, 0.9785, 0.625, 0.9676, 0.625, 0.9781, 0.625, 0.9785, 0.625, 0.9785, 0.625, 0.9785, 0.625, 0.9785, 0.625, 0.9785, 0.625, 0.9785, 0.625, 0.9785, 0.625, 0.9779, 0.625, 0.9776, 0.625, 0.9784, 0.625, 0.9785, 0.625, 0.9234, 0.625, 0.9776, 0.625, 0.9724, 0.625, 0.9103, 0.625, 0.9724, 0.625, 0.961, 0.625, 0.9734, 0.625, 0.9779, 0.625, 0.9674, 0.625, 0.9676, 0.625, 0.9785, 0.625, 0.9779, 0.625, 0.9676, 0.625, 0.9734, 0.625, 0.9283, 0.625, 0.9619, 0.625, 0.9784, 0.625, 0.9776])
me_cube_005.materials.append(mat_material)
me_cube_005.materials.append(mat_material_001)
me_cube_005.materials.append(mat_material_002)
me_cube_005.materials.append(mat_material_003)
me_cube_005.update()
arm_armature = bpy.data.armatures.new('Armature')  # bones are not reproduced

# ---- objects
ob_cube = bpy.data.objects.new('Cube', me_cube_005)
ob_armature = bpy.data.objects.new('Armature', arm_armature)

# ---- transforms, parenting, visibility, modifiers, constraints
ob_cube.parent = ob_armature
ob_cube.matrix_parent_inverse = Matrix(((3.592, -0.0, 0.0, -0.0), (-0.0, 3.592, -0.0, 0.0), (0.0, -0.0, 3.592, -1.829), (-0.0, 0.0, -0.0, 1.0)))
ob_cube.location = (0.0, 0.0, 0.6605)
ob_cube.scale = (0.1701, 0.1701, 0.1701)
_vg = ob_cube.vertex_groups.new(name='Bone')
for _i, _w in zip([0, 1, 5, 11, 12, 13, 14, 15, 16, 17, 20, 39, 40, 41, 42, 60, 61, 63, 64, 70, 71, 72, 77, 92, 94, 135, 136, 137, 138, 141, 163, 164, 165, 166, 167, 168, 171, 172, 177, 195, 198, 223, 231, 232, 233, 234, 235, 236, 237, 238, 239, 240, 241, 243, 263, 264, 265, 266, 267, 268, 272, 273, 278, 281, 282, 310, 348, 349, 350, 351, 354, 357, 381, 382, 383, 384, 385, 386], [0.0452, 0.05594, 0.4193, 0.1765, 0.6481, 0.5236, 0.2628, 0.2206, 0.07299, 0.1576, 0.01654, 0.1262, 0.08747, 0.205, 0.4725, 0.01919, 0.07534, 0.6175, 0.169, 0.08918, 0.02298, 0.1772, 0.0015, 0.1609, 0.05256, 0.2402, 0.3835, 0.5553, 0.5882, 0.01712, 0.05477, 0.6641, 0.7008, 0.06518, 0.0892, 0.06406, 0.07878, 0.05276, 0.003471, 0.01079, 0.07528, 0.05174, 0.2199, 0.6502, 0.2711, 0.1554, 0.6956, 0.4153, 0.528, 0.105, 0.118, 0.1394, 0.004211, 0.04898, 0.06807, 0.04927, 0.09676, 0.1101, 0.08206, 0.1403, 0.0524, 0.02139, 0.04843, 0.04264, 0.1538, 0.04184, 0.2081, 0.4392, 0.6037, 0.6628, 0.01673, 0.008225, 0.2147, 0.05938, 0.6956, 0.05757, 0.101, 0.04734]): _vg.add([_i], _w, 'REPLACE')
_vg = ob_cube.vertex_groups.new(name='Bone.001')
for _i, _w in zip([1, 2, 5, 12, 13, 14, 17, 18, 20, 39, 42, 60, 61, 66, 67, 68, 70, 71, 72, 77, 135, 136, 137, 138, 163, 166, 167, 168, 171, 172, 177, 223, 235, 236, 237, 240, 241, 243, 247, 263, 264, 272, 273, 276, 277, 278, 279, 281, 282, 288, 297, 349, 350, 351, 357, 381, 382, 383, 384, 385, 386, 387], [0.1142, 0.004099, 0.1514, 0.02536, 0.1105, 0.02419, 0.2703, 0.03168, 0.08151, 0.03048, 0.06045, 0.07053, 0.00585, 0.001175, 0.006276, 0.001408, 0.07136, 0.01852, 0.1431, 0.01633, 0.4613, 0.2232, 0.01766, 0.07688, 0.1179, 0.08242, 0.09848, 0.07285, 0.09451, 0.06511, 0.007913, 0.08294, 0.03641, 0.09133, 0.1277, 0.456, 0.08162, 0.2063, 0.03615, 0.04879, 0.03285, 0.1597, 0.06833, 0.03356, 0.05651, 0.07585, 0.008667, 0.1596, 0.2255, 0.003996, 0.03369, 0.1618, 0.0951, 0.04888, 0.07349, 0.5025, 0.1421, 0.02851, 0.1422, 0.3325, 0.1882, 0.08563]): _vg.add([_i], _w, 'REPLACE')
_vg = ob_cube.vertex_groups.new(name='Bone.002')
for _i, _w in zip([1, 2, 3, 4, 18, 19, 21, 22, 23, 24, 25, 26, 27, 29, 30, 43, 44, 45, 55, 56, 57, 58, 59, 60, 61, 141, 143, 144, 145, 146, 147, 148, 149, 150, 157, 161, 162, 170, 173, 241, 242, 244, 245, 246, 247, 248, 249, 250, 251, 252, 257, 258, 259, 354, 355, 357, 358, 359, 360, 361, 362, 363, 372, 377, 378, 379, 380, 382, 387, 388], [0.06211, 0.2078, 0.07999, 0.0006231, 0.04717, 0.02405, 0.1114, 0.124, 0.4398, 0.4246, 0.1744, 0.01807, 0.01248, 0.000689, 0.04787, 0.1388, 0.2481, 0.4484, 0.02896, 0.3671, 0.1728, 0.1271, 0.09014, 0.09134, 0.00391, 0.07168, 0.1597, 0.09037, 0.03792, 0.4694, 0.3059, 0.1903, 0.1086, 0.03773, 0.0524, 0.3877, 0.1917, 0.06491, 0.04123, 0.07181, 0.0208, 0.3947, 0.3612, 0.2091, 0.06661, 0.07574, 0.0683, 0.1665, 0.3334, 0.3073, 0.01357, 0.01714, 0.07819, 0.06804, 0.05642, 0.1461, 0.1471, 0.005158, 0.1539, 0.1341, 0.01488, 0.03276, 0.02062, 0.2375, 0.05715, 0.1261, 0.1841, 0.06613, 0.01725, 0.009949]): _vg.add([_i], _w, 'REPLACE')
_vg = ob_cube.vertex_groups.new(name='Bone.003')
for _i, _w in zip([1, 2, 3, 4, 18, 19, 21, 22, 23, 24, 25, 26, 27, 28, 29, 30, 31, 32, 33, 34, 35, 36, 37, 38, 43, 44, 45, 46, 47, 48, 49, 50, 51, 52, 53, 54, 55, 56, 57, 58, 59, 60, 141, 143, 144, 145, 146, 147, 148, 149, 150, 151, 152, 153, 154, 155, 156, 157, 158, 159, 160, 161, 162, 170, 224, 241, 242, 244, 245, 246, 247, 248, 249, 250, 251, 252, 253, 254, 255, 256, 257, 258, 259, 260, 261, 262, 269, 270, 271, 354, 355, 357, 358, 359, 360, 361, 362, 363, 364, 365, 366, 367, 368, 369, 370, 371, 372, 373, 374, 375, 376, 377, 378, 379, 380, 382], [0.04084, 0.1607, 0.8551, 0.9548, 0.02377, 0.004505, 0.8114, 0.8003, 0.3379, 0.2979, 0.7177, 0.9429, 0.9475, 0.9706, 0.958, 0.9198, 0.9943, 0.9934, 0.9941, 0.9955, 0.9937, 0.9903, 0.9714, 0.9833, 0.06008, 0.1398, 0.1588, 0.9672, 0.993, 0.9949, 0.9806, 0.9916, 0.9969, 0.997, 0.9969, 0.9955, 0.9349, 0.3123, 0.6871, 0.7969, 0.8389, 0.06937, 0.01387, 0.119, 0.8415, 0.9263, 0.3058, 0.2238, 0.6377, 0.8238, 0.9281, 0.9959, 0.9959, 0.9793, 0.99, 0.9844, 0.9896, 0.9113, 0.9785, 0.9891, 0.9913, 0.3157, 0.6729, 0.02093, 0.9727, 0.0425, 0.009971, 0.2242, 0.2815, 0.1682, 0.04893, 0.858, 0.8648, 0.6853, 0.3939, 0.3029, 0.9753, 0.9648, 0.9716, 0.9682, 0.94, 0.9352, 0.846, 0.9938, 0.9863, 0.9861, 0.9612, 0.9935, 0.9958, 0.03656, 0.02778, 0.08777, 0.1317, 0.9461, 0.6882, 0.7238, 0.9393, 0.927, 0.9957, 0.9964, 0.9956, 0.9885, 0.9908, 0.9939, 0.9951, 0.9924, 0.9353, 0.9819, 0.9814, 0.991, 0.9922, 0.1797, 0.04168, 0.08225, 0.6574, 0.03271]): _vg.add([_i], _w, 'REPLACE')
_vg = ob_cube.vertex_groups.new(name='Bone.004')
for _i, _w in zip([1, 2, 5, 12, 13, 14, 17, 18, 19, 20, 21, 22, 23, 24, 25, 39, 43, 44, 45, 56, 57, 58, 60, 61, 65, 66, 67, 68, 69, 70, 71, 72, 73, 74, 75, 76, 77, 78, 79, 80, 86, 118, 135, 136, 137, 138, 141, 142, 143, 144, 146, 147, 148, 149, 161, 162, 163, 165, 166, 167, 168, 169, 170, 171, 172, 173, 174, 175, 176, 177, 207, 208, 209, 210, 211, 241, 243, 244, 246, 251, 263, 264, 265, 354, 355, 357, 377, 378, 379, 380, 381, 382, 388], [0.5742, 0.5284, 0.1779, 0.06216, 0.1098, 0.001306, 0.3168, 0.7661, 0.8931, 0.7011, 0.05425, 0.06131, 0.1914, 0.2394, 0.08375, 0.631, 0.6485, 0.5393, 0.2424, 0.04956, 0.0136, 0.03634, 0.6372, 0.6688, 0.1114, 0.1619, 0.7394, 0.7814, 0.8228, 0.5823, 0.5452, 0.4645, 0.08452, 0.1992, 0.4644, 0.4524, 0.6372, 0.004778, 0.8261, 0.4344, 0.2196, 0.1285, 0.189, 0.1136, 0.02266, 0.1378, 0.7037, 0.5197, 0.6919, 0.05866, 0.1516, 0.441, 0.155, 0.05096, 0.2264, 0.09794, 0.6753, 0.05603, 0.4912, 0.4455, 0.3598, 0.9046, 0.8142, 0.6364, 0.6679, 0.7847, 0.4522, 0.8669, 0.4386, 0.6716, 0.09819, 0.1328, 0.0538, 0.06519, 0.002941, 0.0501, 0.007317, 0.07538, 0.002245, 0.01174, 0.0334, 0.06584, 0.1226, 0.1264, 0.06014, 0.08132, 0.06391, 0.001185, 0.0883, 0.03353, 0.05318, 0.1249, 0.01045]): _vg.add([_i], _w, 'REPLACE')
_vg = ob_cube.vertex_groups.new(name='Bone.005')
for _i, _w in zip([1, 5, 6, 10, 12, 13, 17, 18, 19, 20, 39, 60, 61, 65, 66, 67, 68, 69, 70, 71, 72, 73, 74, 75, 76, 77, 78, 79, 80, 84, 86, 118, 119, 120, 121, 122, 123, 124, 125, 127, 128, 129, 130, 131, 132, 133, 134, 135, 136, 138, 141, 142, 163, 166, 167, 168, 169, 170, 171, 172, 173, 174, 175, 176, 177, 178, 183, 206, 207, 208, 209, 210, 211, 212, 213, 214, 215, 216, 217, 218, 219, 220, 221, 222], [0.006489, 0.07995, 0.01253, 0.02501, 0.003324, 0.05653, 0.2183, 0.07188, 0.01994, 0.1023, 0.04332, 0.00746, 0.01431, 0.8348, 0.787, 0.2121, 0.1523, 0.1171, 0.2242, 0.3882, 0.129, 0.8283, 0.8736, 0.5563, 0.5547, 0.2628, 0.8314, 0.1309, 0.6237, 0.05078, 0.7525, 0.7535, 0.1735, 0.09675, 0.1025, 0.004978, 0.05721, 0.0588, 0.07865, 0.05023, 0.0614, 0.05737, 0.05917, 0.09487, 0.09534, 0.2244, 0.03394, 0.01969, 0.02873, 0.06124, 0.01467, 0.4629, 0.1053, 0.3392, 0.3413, 0.4818, 0.07143, 0.04186, 0.1457, 0.1623, 0.06644, 0.5591, 0.09166, 0.5811, 0.2945, 0.01609, 0.0488, 0.09664, 0.6361, 0.6608, 0.8026, 0.7766, 0.8175, 0.1013, 0.1533, 0.09764, 0.157, 0.06752, 0.06629, 0.1303, 0.06765, 0.0624, 0.0697, 0.02836]): _vg.add([_i], _w, 'REPLACE')
_vg = ob_cube.vertex_groups.new(name='Bone.006')
for _i, _w in zip([6, 10, 73, 78, 81, 82, 83, 84, 85, 118, 119, 120, 121, 122, 123, 124, 125, 126, 127, 128, 129, 130, 131, 132, 133, 134, 178, 179, 180, 181, 182, 183, 184, 206, 207, 208, 209, 210, 211, 212, 213, 214, 215, 216, 217, 218, 219, 220, 221, 222], [0.9792, 0.9631, 0.08538, 0.1385, 0.9862, 0.9879, 0.9839, 0.9672, 0.986, 0.1136, 0.8148, 0.9129, 0.8939, 0.9758, 0.9453, 0.9583, 0.9507, 0.9941, 0.9509, 0.9363, 0.9408, 0.9387, 0.9011, 0.9019, 0.7672, 0.9576, 0.9673, 0.9841, 0.9851, 0.9881, 0.988, 0.9679, 0.9866, 0.9049, 0.2459, 0.1926, 0.1423, 0.1414, 0.1497, 0.9297, 0.9055, 0.9327, 0.8373, 0.9299, 0.9314, 0.8677, 0.9303, 0.9353, 0.9277, 0.9613]): _vg.add([_i], _w, 'REPLACE')
_vg = ob_cube.vertex_groups.new(name='Bone.007')
for _i, _w in zip([1, 2, 3, 18, 20, 24, 39, 43, 44, 45, 56, 57, 58, 59, 60, 61, 72, 135, 136, 141, 146, 161, 162, 163, 165, 173, 223, 235, 236, 237, 240, 241, 242, 243, 244, 245, 246, 247, 248, 249, 250, 251, 252, 259, 263, 264, 265, 272, 273, 274, 275, 276, 277, 278, 279, 280, 281, 282, 283, 287, 288, 289, 290, 292, 293, 297, 330, 331, 349, 350, 351, 354, 355, 356, 357, 358, 360, 361, 377, 378, 379, 380, 381, 382, 383, 384, 385, 386, 387, 388, 389, 390, 391, 418], [0.1229, 0.04807, 0.02031, 0.0003063, 0.05357, 0.004573, 0.09415, 0.09319, 0.04635, 0.1282, 0.2555, 0.1017, 0.008566, 0.04637, 0.07195, 0.1439, 0.008234, 0.07019, 0.0158, 0.1, 0.06199, 0.04022, 0.003233, 0.01775, 0.0122, 0.02866, 0.4495, 0.03676, 0.286, 0.03318, 0.208, 0.6663, 0.8781, 0.5873, 0.2607, 0.3255, 0.5562, 0.7327, 0.0464, 0.05656, 0.1215, 0.22, 0.353, 0.06194, 0.6551, 0.7098, 0.6623, 0.4159, 0.2949, 0.8432, 0.858, 0.6799, 0.574, 0.5693, 0.5659, 0.6838, 0.4754, 0.3577, 0.7516, 0.1547, 0.3626, 0.04853, 0.7571, 0.01359, 0.1438, 0.1417, 0.0004761, 0.04872, 0.0591, 0.01864, 0.003985, 0.677, 0.7431, 0.2059, 0.5549, 0.6841, 0.133, 0.1262, 0.4911, 0.7768, 0.6454, 0.1018, 0.186, 0.5378, 0.03507, 0.4244, 0.3226, 0.5695, 0.6935, 0.755, 0.1429, 0.1173, 0.2014, 0.0729]): _vg.add([_i], _w, 'REPLACE')
_vg = ob_cube.vertex_groups.new(name='Bone.008')
for _i, _w in zip([223, 230, 236, 240, 241, 242, 243, 247, 263, 264, 265, 272, 273, 274, 275, 276, 277, 278, 279, 280, 281, 282, 283, 284, 285, 286, 287, 288, 289, 290, 291, 292, 293, 297, 330, 331, 333, 335, 336, 337, 338, 343, 354, 355, 356, 357, 378, 379, 381, 382, 384, 385, 386, 387, 388, 389, 390, 391, 417, 418, 420, 421, 424, 426, 427, 428, 429, 430, 431], [0.3571, 0.008837, 0.08591, 0.1262, 0.05553, 0.04262, 0.1022, 0.0699, 0.1508, 0.0969, 0.03073, 0.3025, 0.4979, 0.1178, 0.1112, 0.2286, 0.3238, 0.2534, 0.3952, 0.2698, 0.2649, 0.1935, 0.2014, 0.9392, 0.9027, 0.8252, 0.8286, 0.3925, 0.7765, 0.1746, 0.8918, 0.8311, 0.757, 0.7121, 0.1542, 0.3317, 0.06342, 0.001889, 0.05396, 0.06566, 0.0671, 0.0007529, 0.00905, 0.06192, 0.7885, 0.0007203, 0.07654, 0.001555, 0.005976, 0.0007343, 0.3045, 0.1707, 0.1413, 0.1164, 0.128, 0.8389, 0.866, 0.7657, 0.1682, 0.7577, 0.2308, 0.1802, 0.008185, 0.02887, 0.002437, 0.009373, 0.01733, 0.006705, 0.008449]): _vg.add([_i], _w, 'REPLACE')
_vg = ob_cube.vertex_groups.new(name='Bone.009')
for _i, _w in zip([223, 225, 226, 230, 272, 273, 284, 285, 286, 288, 289, 291, 292, 293, 294, 295, 296, 297, 330, 331, 332, 333, 334, 335, 336, 337, 338, 339, 340, 341, 342, 343, 344, 345, 346, 347, 384, 392, 393, 394, 395, 396, 397, 398, 399, 417, 418, 419, 420, 421, 422, 423, 424, 425, 426, 427, 428, 429, 430, 431], [0.02036, 1.0, 0.995, 0.9716, 0.0373, 0.0878, 0.01856, 0.0856, 0.1518, 0.1833, 0.1681, 0.07723, 0.1252, 0.0605, 0.9965, 0.9986, 1.0, 0.08302, 0.8117, 0.6023, 1.0, 0.9407, 1.0, 0.9767, 0.9438, 0.934, 0.933, 0.9768, 1.0, 0.9919, 0.9879, 0.9748, 0.9772, 0.9814, 0.9776, 0.9779, 0.05017, 0.9979, 1.0, 1.0, 0.9984, 0.995, 0.9964, 1.0, 1.0, 0.812, 0.1347, 1.0, 0.76, 0.8337, 0.9804, 1.0, 0.9876, 0.9979, 0.9604, 0.974, 0.9723, 0.9666, 0.9718, 0.9709]): _vg.add([_i], _w, 'REPLACE')
_vg = ob_cube.vertex_groups.new(name='Bone.010')
for _i, _w in zip([0, 5, 11, 12, 13, 14, 15, 16, 40, 41, 42, 62, 63, 64, 72, 91, 92, 94, 95, 97, 98, 99, 101, 102, 103, 104, 105, 106, 107, 113, 115, 136, 137, 138, 164, 165, 193, 194, 195, 197, 198, 199, 202, 203, 231, 232, 233, 234, 237, 266, 267, 268, 304, 310, 318, 348, 349, 350, 383, 408, 409, 410, 412], [0.7577, 0.121, 0.5857, 0.1772, 0.1592, 0.5652, 0.7001, 0.8016, 0.6026, 0.6142, 0.2753, 0.9057, 0.206, 0.3376, 0.02184, 0.2866, 0.7298, 0.5739, 0.2487, 0.01904, 0.005037, 0.2652, 0.05159, 0.06477, 0.01256, 0.002678, 0.09618, 0.1755, 0.07062, 0.0451, 0.005695, 0.1624, 0.3178, 0.1059, 0.2321, 0.139, 0.8425, 0.3584, 0.8383, 0.4422, 0.5535, 0.1992, 0.01657, 0.01681, 0.1823, 0.09042, 0.05021, 0.003766, 0.03304, 0.08334, 0.1785, 0.4097, 0.06611, 0.01489, 0.04278, 0.1435, 0.06221, 0.000303, 0.04295, 0.04561, 0.06539, 0.01264, 0.001316]): _vg.add([_i], _w, 'REPLACE')
_vg = ob_cube.vertex_groups.new(name='Bone.011')
for _i, _w in zip([0, 7, 8, 11, 14, 15, 16, 40, 41, 88, 89, 91, 92, 93, 94, 95, 97, 98, 99, 100, 101, 102, 103, 104, 105, 106, 107, 113, 115, 185, 186, 187, 188, 189, 190, 191, 192, 193, 194, 195, 196, 197, 198, 199, 202, 203], [0.01491, 0.4477, 0.6588, 0.1389, 0.05661, 0.004706, 0.09594, 0.2788, 0.1325, 0.5534, 0.5576, 0.5548, 0.05951, 0.5613, 0.1822, 0.4, 0.165, 0.8592, 0.6313, 0.2861, 0.7583, 0.8318, 0.8742, 0.8043, 0.201, 0.4332, 0.1994, 0.1283, 0.1012, 0.2193, 0.5298, 0.4578, 0.4361, 0.6174, 0.6244, 0.7125, 0.2692, 0.1178, 0.548, 0.005036, 0.2357, 0.4182, 0.2293, 0.5252, 0.08018, 0.08745]): _vg.add([_i], _w, 'REPLACE')
_vg = ob_cube.vertex_groups.new(name='Bone.014')
for _i, _w in zip([7, 8, 9, 11, 87, 88, 89, 90, 91, 93, 94, 95, 96, 97, 98, 99, 100, 101, 102, 103, 104, 105, 106, 107, 108, 109, 110, 111, 112, 113, 114, 115, 116, 117, 139, 140, 185, 186, 187, 188, 189, 190, 191, 192, 194, 196, 197, 198, 199, 200, 201, 202, 203, 204, 205], [0.5527, 0.3629, 0.9911, 0.05315, 0.9814, 0.4506, 0.4416, 0.992, 0.1353, 0.4357, 0.1032, 0.3456, 1.0, 0.8009, 0.1253, 0.07326, 0.7006, 0.2055, 0.1448, 0.1223, 0.1731, 0.7126, 0.4188, 0.7359, 0.9988, 0.999, 1.0, 0.9915, 1.0, 0.8272, 1.0, 0.8723, 0.9918, 1.0, 0.965, 0.9949, 0.7804, 0.4689, 0.5422, 0.5633, 0.3789, 0.368, 0.2851, 0.7294, 0.03889, 0.7716, 0.2151, 0.1062, 0.2742, 1.0, 0.9962, 0.8894, 0.8823, 0.9985, 1.0]): _vg.add([_i], _w, 'REPLACE')
_vg = ob_cube.vertex_groups.new(name='Bone.012')
for _i, _w in zip([0, 11, 12, 14, 40, 41, 42, 62, 63, 64, 94, 164, 165, 194, 195, 198, 231, 232, 233, 234, 235, 236, 237, 238, 239, 240, 266, 267, 268, 304, 310, 313, 314, 315, 316, 348, 349, 350, 351, 383, 385, 406, 407, 408, 409, 410, 411, 412], [0.1478, 0.009715, 0.002255, 0.02305, 0.01544, 0.07363, 0.1821, 0.02694, 0.1701, 0.4232, 0.07245, 0.04876, 0.08027, 0.03931, 0.07412, 0.01432, 0.4595, 0.2432, 0.4614, 0.6092, 0.1503, 0.06393, 0.2166, 0.7263, 0.6223, 0.02118, 0.508, 0.3823, 0.446, 0.1182, 0.4961, 0.06264, 0.09774, 0.1006, 0.02751, 0.6016, 0.2471, 0.1884, 0.1927, 0.1498, 0.01336, 0.07401, 0.06244, 0.05203, 0.238, 0.1693, 0.09053, 0.05778]): _vg.add([_i], _w, 'REPLACE')
_vg = ob_cube.vertex_groups.new(name='Bone.013')
for _i, _w in zip([64, 195, 227, 228, 229, 231, 233, 234, 238, 239, 266, 267, 300, 301, 304, 308, 309, 310, 311, 312, 313, 314, 315, 316, 317, 318, 319, 320, 321, 327, 328, 348, 350, 351, 400, 401, 402, 403, 404, 405, 406, 407, 408, 409, 410, 411, 412, 415], [0.01765, 0.007887, 0.1108, 0.5062, 0.3406, 0.1045, 0.1727, 0.1723, 0.132, 0.2046, 0.2643, 0.2597, 0.4928, 0.1761, 0.684, 0.1776, 0.6247, 0.4102, 0.1012, 0.7716, 0.7737, 0.738, 0.6614, 0.6363, 0.839, 0.806, 0.2903, 0.2746, 0.2388, 0.17, 0.07478, 0.05113, 0.00158, 0.01656, 0.3423, 0.1817, 0.2549, 0.5566, 0.5804, 0.4795, 0.8837, 0.8058, 0.7102, 0.6177, 0.693, 0.7396, 0.5114, 0.0907]): _vg.add([_i], _w, 'REPLACE')
_vg = ob_cube.vertex_groups.new(name='Bone.015')
for _i, _w in zip([227, 228, 229, 266, 267, 298, 299, 300, 301, 302, 303, 304, 305, 306, 307, 308, 309, 311, 312, 313, 314, 315, 316, 317, 318, 319, 320, 321, 322, 323, 324, 325, 326, 327, 328, 329, 352, 353, 400, 401, 402, 403, 404, 405, 406, 407, 408, 409, 410, 411, 412, 413, 414, 415, 416], [0.8879, 0.4876, 0.6436, 0.0254, 0.08283, 0.9882, 1.0, 0.5017, 0.8229, 1.0, 0.9841, 0.116, 0.9847, 0.9915, 0.9845, 0.8071, 0.3614, 0.8957, 0.2194, 0.1808, 0.1914, 0.2597, 0.3493, 0.1534, 0.1649, 0.6775, 0.6937, 0.7345, 0.9994, 0.9917, 0.9894, 0.9852, 0.9997, 0.8189, 0.9173, 0.998, 0.9962, 0.9989, 0.6566, 0.8174, 0.7428, 0.432, 0.4062, 0.5174, 0.009847, 0.1193, 0.1865, 0.06156, 0.08985, 0.1456, 0.3982, 0.9963, 0.995, 0.9009, 0.9742]): _vg.add([_i], _w, 'REPLACE')
_m = ob_cube.modifiers.new('Armature', 'ARMATURE')
_m.object = ob_armature
ob_armature.location = (0.0, 0.0, 0.5091)
ob_armature.scale = (0.2784, 0.2784, 0.2784)

# ---- collection membership
col_collection.objects.link(ob_cube)
col_collection.objects.link(ob_armature)

# ---- scene / render settings (as saved in the file)
scene.frame_start = 1; scene.frame_end = 250; scene.frame_set(1)
scene.render.engine = 'BLENDER_EEVEE_NEXT'
scene.render.bake_bias = 0.0
scene.render.bake_samples = 0
scene.cycles.sampling_pattern = 'TABULATED_SOBOL'
scene.eevee.use_volume_custom_range = False
bpy.context.view_layer.update()

# ---- added for rendering (the .blend has no active camera and no usable light): camera, sun
cam_auto = bpy.data.cameras.new('AutoCamera')
cam_auto.lens = 50.0
cam_auto.sensor_width = 36.0
cam_auto.clip_end = 1000.0
ob_auto_camera = bpy.data.objects.new('AutoCamera', cam_auto)
scene.collection.objects.link(ob_auto_camera)
ob_auto_camera.location = (1.67209, -2.12599, 2.36882)
ob_auto_camera.rotation_euler = (1.09748, -7.21219e-08, 0.694738)
scene.camera = ob_auto_camera
light_auto_sun = bpy.data.lights.new('AutoSun', 'SUN')
light_auto_sun.energy = 3.0
light_auto_sun.angle = 0.0523599
ob_auto_sun = bpy.data.objects.new('AutoSun', light_auto_sun)
scene.collection.objects.link(ob_auto_sun)
ob_auto_sun.rotation_euler = (0.872665, 0.174533, 0.523599)
bpy.context.view_layer.update()
